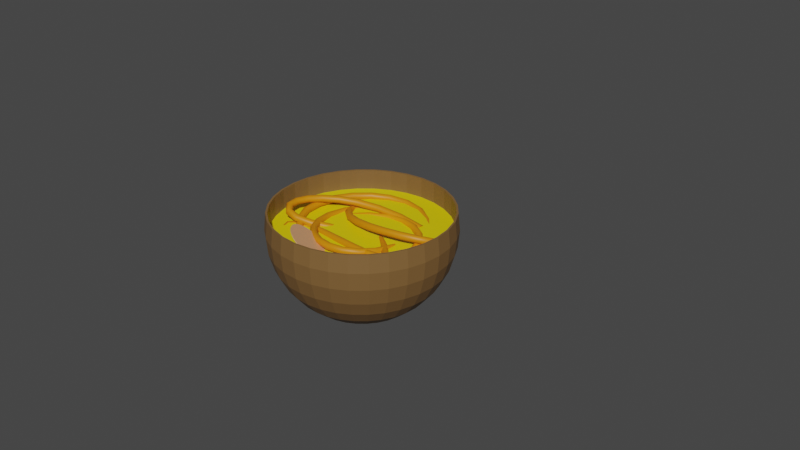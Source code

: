 # Source: ramen.blend  (saved by Blender 3.1.7; exported with 4.5.12 LTS)
import bpy
from mathutils import Matrix  # noqa: F401  (used for matrix-valued properties, if any)

bpy.ops.wm.read_factory_settings(use_empty=True)
scene = bpy.context.scene
scene.name = 'Scene'

# ---- collections
col_collection = bpy.data.collections.new('Collection'); scene.collection.children.link(col_collection)

# ---- materials (node trees are filled in below, after node groups)
mat_material_004 = bpy.data.materials.new('Material.004')
mat_material_004.use_transparent_shadow = False
mat_material_007 = bpy.data.materials.new('Material.007')
mat_material_007.use_transparent_shadow = False
mat_material_005 = bpy.data.materials.new('Material.005')
mat_material_005.use_transparent_shadow = False
mat_material_006 = bpy.data.materials.new('Material.006')
mat_material_006.use_transparent_shadow = False
mat_material_009 = bpy.data.materials.new('Material.009')
mat_material_009.use_transparent_shadow = False
mat_material_008 = bpy.data.materials.new('Material.008')
mat_material_008.use_transparent_shadow = False
mat_material_010 = bpy.data.materials.new('Material.010')
mat_material_010.use_transparent_shadow = False
mat_material_011 = bpy.data.materials.new('Material.011')
mat_material_011.use_transparent_shadow = False
mat_material_012 = bpy.data.materials.new('Material.012')
mat_material_012.use_transparent_shadow = False

# ---- material node trees
mat_material_004.use_nodes = True; mat_material_004.node_tree.nodes.clear()
_N = mat_material_004.node_tree.nodes; _L = mat_material_004.node_tree.links
n0 = _N.new('ShaderNodeBsdfPrincipled'); n0.name = 'Principled BSDF'; n0.location = (10, 300)
n0.distribution = 'GGX'
n0.subsurface_method = 'RANDOM_WALK_SKIN'
n0.inputs[0].default_value = (0.2106, 0.1118, 0.03577, 1.0)
n0.inputs[3].default_value = 1.45
n0.inputs[27].default_value = (0.0, 0.0, 0.0, 1.0)
n0.inputs[28].default_value = 1.0
n1 = _N.new('ShaderNodeOutputMaterial'); n1.name = 'Material Output'; n1.location = (300, 300)
_L.new(n0.outputs[0], n1.inputs[0])
n1.is_active_output = True
mat_material_007.use_nodes = True; mat_material_007.node_tree.nodes.clear()
_N = mat_material_007.node_tree.nodes; _L = mat_material_007.node_tree.links
n0 = _N.new('ShaderNodeBsdfPrincipled'); n0.name = 'Principled BSDF'; n0.location = (10, 300)
n0.distribution = 'GGX'
n0.subsurface_method = 'RANDOM_WALK_SKIN'
n0.inputs[0].default_value = (0.8, 0.6354, 0.0, 1.0)
n0.inputs[3].default_value = 1.45
n0.inputs[27].default_value = (0.0, 0.0, 0.0, 1.0)
n0.inputs[28].default_value = 1.0
n1 = _N.new('ShaderNodeOutputMaterial'); n1.name = 'Material Output'; n1.location = (300, 300)
_L.new(n0.outputs[0], n1.inputs[0])
n1.is_active_output = True
mat_material_005.use_nodes = True; mat_material_005.node_tree.nodes.clear()
_N = mat_material_005.node_tree.nodes; _L = mat_material_005.node_tree.links
n0 = _N.new('ShaderNodeBsdfPrincipled'); n0.name = 'Principled BSDF'; n0.location = (10, 300)
n0.distribution = 'GGX'
n0.subsurface_method = 'RANDOM_WALK_SKIN'
n0.inputs[0].default_value = (0.6825, 0.2293, 0.0, 1.0)
n0.inputs[3].default_value = 1.45
n0.inputs[27].default_value = (0.0, 0.0, 0.0, 1.0)
n0.inputs[28].default_value = 1.0
n1 = _N.new('ShaderNodeOutputMaterial'); n1.name = 'Material Output'; n1.location = (300, 300)
_L.new(n0.outputs[0], n1.inputs[0])
n1.is_active_output = True
mat_material_006.use_nodes = True; mat_material_006.node_tree.nodes.clear()
_N = mat_material_006.node_tree.nodes; _L = mat_material_006.node_tree.links
n0 = _N.new('ShaderNodeBsdfPrincipled'); n0.name = 'Principled BSDF'; n0.location = (10, 300)
n0.distribution = 'GGX'
n0.subsurface_method = 'RANDOM_WALK_SKIN'
n0.inputs[0].default_value = (0.6819, 0.2285, 0.0, 1.0)
n0.inputs[3].default_value = 1.45
n0.inputs[27].default_value = (0.0, 0.0, 0.0, 1.0)
n0.inputs[28].default_value = 1.0
n1 = _N.new('ShaderNodeOutputMaterial'); n1.name = 'Material Output'; n1.location = (300, 300)
_L.new(n0.outputs[0], n1.inputs[0])
n1.is_active_output = True
mat_material_009.use_nodes = True; mat_material_009.node_tree.nodes.clear()
_N = mat_material_009.node_tree.nodes; _L = mat_material_009.node_tree.links
n0 = _N.new('ShaderNodeBsdfPrincipled'); n0.name = 'Principled BSDF'; n0.location = (10, 300)
n0.distribution = 'GGX'
n0.subsurface_method = 'RANDOM_WALK_SKIN'
n0.inputs[0].default_value = (0.8, 0.2688, 0.0, 1.0)
n0.inputs[3].default_value = 1.45
n0.inputs[27].default_value = (0.0, 0.0, 0.0, 1.0)
n0.inputs[28].default_value = 1.0
n1 = _N.new('ShaderNodeOutputMaterial'); n1.name = 'Material Output'; n1.location = (300, 300)
_L.new(n0.outputs[0], n1.inputs[0])
n1.is_active_output = True
mat_material_008.use_nodes = True; mat_material_008.node_tree.nodes.clear()
_N = mat_material_008.node_tree.nodes; _L = mat_material_008.node_tree.links
n0 = _N.new('ShaderNodeBsdfPrincipled'); n0.name = 'Principled BSDF'; n0.location = (10, 300)
n0.distribution = 'GGX'
n0.subsurface_method = 'RANDOM_WALK_SKIN'
n0.inputs[0].default_value = (0.682, 0.2292, 0.0, 1.0)
n0.inputs[3].default_value = 1.45
n0.inputs[27].default_value = (0.0, 0.0, 0.0, 1.0)
n0.inputs[28].default_value = 1.0
n1 = _N.new('ShaderNodeOutputMaterial'); n1.name = 'Material Output'; n1.location = (300, 300)
_L.new(n0.outputs[0], n1.inputs[0])
n1.is_active_output = True
mat_material_010.use_nodes = True; mat_material_010.node_tree.nodes.clear()
_N = mat_material_010.node_tree.nodes; _L = mat_material_010.node_tree.links
n0 = _N.new('ShaderNodeBsdfPrincipled'); n0.name = 'Principled BSDF'; n0.location = (10, 300)
n0.distribution = 'GGX'
n0.subsurface_method = 'RANDOM_WALK_SKIN'
n0.inputs[0].default_value = (0.682, 0.2292, 0.0, 1.0)
n0.inputs[3].default_value = 1.45
n0.inputs[27].default_value = (0.0, 0.0, 0.0, 1.0)
n0.inputs[28].default_value = 1.0
n1 = _N.new('ShaderNodeOutputMaterial'); n1.name = 'Material Output'; n1.location = (300, 300)
_L.new(n0.outputs[0], n1.inputs[0])
n1.is_active_output = True
mat_material_011.use_nodes = True; mat_material_011.node_tree.nodes.clear()
_N = mat_material_011.node_tree.nodes; _L = mat_material_011.node_tree.links
n0 = _N.new('ShaderNodeBsdfPrincipled'); n0.name = 'Principled BSDF'; n0.location = (10, 300)
n0.distribution = 'GGX'
n0.subsurface_method = 'RANDOM_WALK_SKIN'
n0.inputs[0].default_value = (0.682, 0.2292, 0.0, 1.0)
n0.inputs[3].default_value = 1.45
n0.inputs[27].default_value = (0.0, 0.0, 0.0, 1.0)
n0.inputs[28].default_value = 1.0
n1 = _N.new('ShaderNodeOutputMaterial'); n1.name = 'Material Output'; n1.location = (300, 300)
_L.new(n0.outputs[0], n1.inputs[0])
n1.is_active_output = True
mat_material_012.use_nodes = True; mat_material_012.node_tree.nodes.clear()
_N = mat_material_012.node_tree.nodes; _L = mat_material_012.node_tree.links
n0 = _N.new('ShaderNodeBsdfPrincipled'); n0.name = 'Principled BSDF'; n0.location = (10, 300)
n0.distribution = 'GGX'
n0.subsurface_method = 'RANDOM_WALK_SKIN'
n0.inputs[0].default_value = (0.8, 0.3955, 0.1986, 1.0)
n0.inputs[3].default_value = 1.45
n0.inputs[27].default_value = (0.0, 0.0, 0.0, 1.0)
n0.inputs[28].default_value = 1.0
n1 = _N.new('ShaderNodeOutputMaterial'); n1.name = 'Material Output'; n1.location = (300, 300)
_L.new(n0.outputs[0], n1.inputs[0])
n1.is_active_output = True

# ---- world
world_world = bpy.data.worlds.new('World'); scene.world = world_world
world_world.use_nodes = True; world_world.node_tree.nodes.clear()
_N = world_world.node_tree.nodes; _L = world_world.node_tree.links
n0 = _N.new('ShaderNodeOutputWorld'); n0.name = 'World Output'; n0.location = (300, 300)
n1 = _N.new('ShaderNodeBackground'); n1.name = 'Background'; n1.location = (10, 300)
n1.inputs[0].default_value = (0.05088, 0.05088, 0.05088, 1.0)
_L.new(n1.outputs[0], n0.inputs[0])
n0.is_active_output = True
world_world.color = (0.05088, 0.05088, 0.05088)
world_world.use_sun_shadow = False
world_world.sun_shadow_jitter_overblur = 0.0

# ---- meshes
me_sphere_002 = bpy.data.meshes.new('Sphere.002')
me_sphere_002.from_pydata([(1.388e-08, 0.9702, 0.1951), (-1.272e-08, 0.8403, -0.5614), (-1.186e-08, 0.7146, -0.7146), (-1.09e-08, 0.5615, -0.8402), (0.1893, 0.9516, 0.1951), (0.1972, 0.9912, -4.789e-08), (0.1934, 0.9721, -0.1971), (0.1821, 0.9157, -0.3867), (0.1639, 0.8241, -0.5614), (0.1394, 0.7009, -0.7146), (0.1095, 0.5507, -0.8402), (0.07546, 0.3794, -0.9336), (0.03866, 0.1944, -0.9909), (0.3713, 0.8963, 0.1951), (0.3867, 0.9337, -4.399e-08), (0.3793, 0.9157, -0.1971), (0.3573, 0.8626, -0.3867), (0.3216, 0.7763, -0.5614), (0.2735, 0.6602, -0.7146), (0.2149, 0.5188, -0.8402), (0.148, 0.3573, -0.9336), (0.07583, 0.1831, -0.9909), (0.539, 0.8067, 0.1951), (0.5615, 0.8403, -4.404e-08), (0.5507, 0.8241, -0.1971), (0.5187, 0.7763, -0.3867), (0.4668, 0.6987, -0.5614), (0.397, 0.5942, -0.7146), (0.312, 0.4669, -0.8402), (0.2149, 0.3216, -0.9336), (0.1101, 0.1648, -0.9909), (0.686, 0.686, 0.1951), (0.7146, 0.7146, -4.402e-08), (0.7009, 0.7009, -0.1971), (0.6602, 0.6602, -0.3867), (0.5942, 0.5942, -0.5614), (0.5053, 0.5053, -0.7146), (0.397, 0.397, -0.8402), (0.2735, 0.2735, -0.9336), (0.1401, 0.1401, -0.9909), (0.8067, 0.539, 0.1951), (0.8403, 0.5615, -4.404e-08), (0.8241, 0.5507, -0.1971), (0.7763, 0.5187, -0.3867), (0.6987, 0.4668, -0.5614), (0.5942, 0.397, -0.7146), (0.4669, 0.312, -0.8402), (0.3216, 0.2149, -0.9336), (0.1648, 0.1101, -0.9909), (0.8963, 0.3713, 0.1951), (0.9337, 0.3867, -4.404e-08), (0.9157, 0.3793, -0.1971), (0.8626, 0.3573, -0.3867), (0.7763, 0.3216, -0.5614), (0.6602, 0.2735, -0.7146), (0.5188, 0.2149, -0.8402), (0.3573, 0.148, -0.9336), (0.1831, 0.07583, -0.9909), (0.9516, 0.1893, 0.1951), (0.9912, 0.1972, -4.399e-08), (0.9721, 0.1934, -0.1971), (0.9157, 0.1821, -0.3867), (0.8241, 0.1639, -0.5614), (0.7009, 0.1394, -0.7146), (0.5507, 0.1095, -0.8402), (0.3794, 0.07546, -0.9336), (0.1944, 0.03866, -0.9909), (0.9702, -8.947e-08, 0.1951), (1.011, -1.691e-07, -4.402e-08), (0.9912, -9.336e-08, -0.1971), (0.9337, -1.524e-07, -0.3867), (0.8403, -1.076e-07, -0.5614), (0.7146, -4.789e-08, -0.7146), (0.5615, -1.148e-07, -0.8402), (0.3868, -9.897e-08, -0.9336), (0.1982, -7.614e-08, -0.9909), (0.9516, -0.1893, 0.1951), (0.9912, -0.1972, -4.399e-08), (0.9721, -0.1934, -0.1971), (0.9157, -0.1822, -0.3867), (0.8241, -0.1639, -0.5614), (0.7009, -0.1394, -0.7146), (0.5507, -0.1095, -0.8402), (0.3794, -0.07546, -0.9336), (0.1944, -0.03866, -0.9909), (0.8963, -0.3713, 0.1951), (0.9337, -0.3867, -4.399e-08), (0.9157, -0.3793, -0.1971), (0.8626, -0.3573, -0.3867), (0.7763, -0.3216, -0.5614), (0.6602, -0.2735, -0.7146), (0.5188, -0.2149, -0.8402), (0.3573, -0.148, -0.9336), (0.1831, -0.07583, -0.9909), (0.8067, -0.539, 0.1951), (0.8403, -0.5615, -4.402e-08), (0.8241, -0.5507, -0.1971), (0.7763, -0.5187, -0.3867), (0.6987, -0.4668, -0.5614), (0.5942, -0.397, -0.7146), (0.4669, -0.312, -0.8402), (0.3216, -0.2149, -0.9336), (0.1648, -0.1101, -0.9909), (0.686, -0.686, 0.1951), (0.7146, -0.7146, -4.404e-08), (0.7009, -0.7009, -0.1971), (0.6602, -0.6602, -0.3867), (0.5942, -0.5942, -0.5614), (0.5053, -0.5053, -0.7146), (0.397, -0.397, -0.8402), (0.2735, -0.2735, -0.9336), (0.1401, -0.1401, -0.9909), (0.539, -0.8067, 0.1951), (0.5615, -0.8403, -4.407e-08), (0.5507, -0.8241, -0.1971), (0.5187, -0.7763, -0.3867), (0.4668, -0.6987, -0.5614), (0.397, -0.5942, -0.7146), (0.312, -0.4669, -0.8402), (0.2149, -0.3216, -0.9336), (0.1101, -0.1648, -0.9909), (0.3713, -0.8963, 0.1951), (0.3867, -0.9337, -4.404e-08), (0.3793, -0.9157, -0.1971), (0.3573, -0.8626, -0.3867), (0.3216, -0.7763, -0.5614), (0.2735, -0.6602, -0.7146), (0.2149, -0.5188, -0.8402), (0.148, -0.3573, -0.9336), (0.07583, -0.1831, -0.9909), (0.1893, -0.9516, 0.1951), (0.1972, -0.9912, -4.402e-08), (0.1934, -0.9721, -0.1971), (0.1821, -0.9157, -0.3867), (0.1639, -0.8241, -0.5614), (0.1394, -0.7009, -0.7146), (0.1095, -0.5507, -0.8402), (0.07546, -0.3794, -0.9336), (0.03866, -0.1944, -0.9909), (-7.079e-08, -0.9702, 0.1951), (-2.7e-07, -1.011, -4.402e-08), (-7.442e-08, -0.9912, -0.1971), (-1.189e-07, -0.9337, -0.3867), (-4.428e-08, -0.8403, -0.5614), (4.544e-08, -0.7146, -0.7146), (-6.664e-08, -0.5615, -0.8402), (1.212e-09, -0.3868, -0.9336), (-2.069e-09, -0.1982, -0.9909), (-0.1893, -0.9516, 0.1951), (-0.1972, -0.9912, -4.402e-08), (-0.1934, -0.9721, -0.1971), (-0.1821, -0.9157, -0.3867), (-0.1639, -0.8241, -0.5614), (-0.1394, -0.7009, -0.7146), (-0.1095, -0.5507, -0.8402), (-0.07546, -0.3794, -0.9336), (-0.03866, -0.1944, -0.9909), (-0.3713, -0.8963, 0.1951), (-0.3867, -0.9337, -4.399e-08), (-0.3793, -0.9157, -0.1971), (-0.3573, -0.8626, -0.3867), (-0.3216, -0.7763, -0.5614), (-0.2735, -0.6602, -0.7146), (-0.2149, -0.5188, -0.8402), (-0.148, -0.3573, -0.9336), (-0.07583, -0.1831, -0.9909), (-0.539, -0.8067, 0.1951), (-0.5615, -0.8403, -4.404e-08), (-0.5507, -0.8241, -0.1971), (-0.5187, -0.7763, -0.3867), (-0.4668, -0.6987, -0.5614), (-0.397, -0.5942, -0.7146), (-0.312, -0.4669, -0.8402), (-0.2149, -0.3216, -0.9336), (-0.1101, -0.1648, -0.9909), (-0.686, -0.686, 0.1951), (-0.7146, -0.7146, -4.399e-08), (-0.7009, -0.7009, -0.1971), (-0.6602, -0.6602, -0.3867), (-0.5942, -0.5942, -0.5614), (-0.5053, -0.5053, -0.7146), (-0.397, -0.397, -0.8402), (-0.2735, -0.2735, -0.9336), (-0.1401, -0.1401, -0.9909), (-0.8067, -0.539, 0.1951), (-0.8403, -0.5615, -4.399e-08), (-0.8241, -0.5507, -0.1971), (-0.7763, -0.5187, -0.3867), (-0.6987, -0.4668, -0.5614), (-0.5942, -0.397, -0.7146), (-0.4669, -0.312, -0.8402), (-0.3216, -0.2149, -0.9336), (-0.1648, -0.1101, -0.9909), (-0.8963, -0.3713, 0.1951), (-0.9337, -0.3867, -4.402e-08), (-0.9157, -0.3793, -0.1971), (-0.8626, -0.3573, -0.3867), (-0.7763, -0.3216, -0.5614), (-0.6602, -0.2735, -0.7146), (-0.5188, -0.2149, -0.8402), (-0.3573, -0.148, -0.9336), (-0.1831, -0.07583, -0.9909), (-0.9516, -0.1893, 0.1951), (-0.9912, -0.1972, -4.407e-08), (-0.9721, -0.1934, -0.1971), (-0.9157, -0.1821, -0.3867), (-0.8241, -0.1639, -0.5614), (-0.7009, -0.1394, -0.7146), (-0.5507, -0.1095, -0.8402), (-0.3794, -0.07546, -0.9336), (-0.1944, -0.03866, -0.9909), (-0.9702, 7.121e-08, 0.1951), (-1.011, 3.901e-07, -4.404e-08), (-0.9912, 7.466e-08, -0.1971), (-0.9337, 1.195e-07, -0.3867), (-0.8403, -2.994e-08, -0.5614), (-0.7146, -8.961e-08, -0.7146), (-0.5615, 7.622e-09, -0.8402), (-0.3868, -5.999e-08, -0.9336), (-0.1982, -6.78e-08, -0.9909), (-0.9516, 0.1893, 0.1951), (-0.9912, 0.1972, -4.407e-08), (-0.9721, 0.1934, -0.1971), (-0.9157, 0.1821, -0.3867), (-0.8241, 0.1639, -0.5614), (-0.7009, 0.1394, -0.7146), (-0.5507, 0.1095, -0.8402), (-0.3794, 0.07546, -0.9336), (-0.1944, 0.03866, -0.9909), (-0.8963, 0.3713, 0.1951), (-0.9337, 0.3867, -4.402e-08), (-0.9157, 0.3793, -0.1971), (-0.8626, 0.3573, -0.3867), (-0.7763, 0.3216, -0.5614), (-0.6602, 0.2735, -0.7146), (-0.5188, 0.2149, -0.8402), (-0.3573, 0.148, -0.9336), (-0.1831, 0.07583, -0.9909), (-0.8067, 0.539, 0.1951), (-0.8403, 0.5615, -4.402e-08), (-0.8241, 0.5507, -0.1971), (-0.7763, 0.5187, -0.3867), (-0.6987, 0.4668, -0.5614), (-0.5942, 0.397, -0.7146), (-0.4669, 0.312, -0.8402), (-0.3216, 0.2149, -0.9336), (-0.1648, 0.1101, -0.9909), (-0.686, 0.686, 0.1951), (-0.7146, 0.7146, -4.402e-08), (-0.7009, 0.7009, -0.1971), (-0.6602, 0.6602, -0.3867), (-0.5942, 0.5942, -0.5614), (-0.5053, 0.5053, -0.7146), (-0.397, 0.397, -0.8402), (-0.2735, 0.2735, -0.9336), (-0.1401, 0.1401, -0.9909), (-0.539, 0.8067, 0.1951), (-0.5615, 0.8403, -4.399e-08), (-0.5507, 0.8241, -0.1971), (-0.5187, 0.7763, -0.3867), (-0.4668, 0.6987, -0.5614), (-0.397, 0.5942, -0.7146), (-0.312, 0.4669, -0.8402), (-0.2149, 0.3216, -0.9336), (-0.1101, 0.1648, -0.9909), (-0.3713, 0.8963, 0.1951), (-0.3867, 0.9337, -4.399e-08), (-0.3793, 0.9157, -0.1971), (-0.3573, 0.8626, -0.3867), (-0.3216, 0.7763, -0.5614), (-0.2735, 0.6602, -0.7146), (-0.2149, 0.5188, -0.8402), (-0.148, 0.3573, -0.9336), (-0.07583, 0.1831, -0.9909), (-0.1893, 0.9516, 0.1951), (-0.1972, 0.9912, -4.81e-08), (-0.1934, 0.9721, -0.1971), (-0.1821, 0.9157, -0.3867), (-0.1639, 0.8241, -0.5614), (-0.1394, 0.7009, -0.7146), (-0.1095, 0.5507, -0.8402), (-0.07546, 0.3794, -0.9336), (-0.03866, 0.1944, -0.9909), (5.193e-07, 1.011, -5.195e-08), (2.098e-07, 0.9912, -0.1971), (1.85e-07, 0.9337, -0.3867), (6.036e-08, 0.3868, -0.9336), (2.111e-08, 0.1982, -0.9909), (0.1934, 0.9723, 0.1961), (-2.302e-08, 0.9913, 0.1961), (0.3794, 0.9159, 0.1961), (0.5507, 0.8243, 0.1961), (0.701, 0.701, 0.1961), (0.8243, 0.5507, 0.1961), (0.9159, 0.3794, 0.1961), (0.9723, 0.1934, 0.1961), (0.9913, -9.42e-08, 0.1961), (0.9723, -0.1934, 0.1961), (0.9159, -0.3794, 0.1961), (0.8243, -0.5507, 0.1961), (0.701, -0.701, 0.1961), (0.5507, -0.8243, 0.1961), (0.3794, -0.9159, 0.1961), (0.1934, -0.9723, 0.1961), (-7.501e-08, -0.9913, 0.1961), (-0.1934, -0.9723, 0.1961), (-0.3794, -0.9159, 0.1961), (-0.5507, -0.8243, 0.1961), (-0.701, -0.701, 0.1961), (-0.8243, -0.5507, 0.1961), (-0.9159, -0.3794, 0.1961), (-0.9723, -0.1934, 0.1961), (-0.9913, 7.498e-08, 0.1961), (-0.9723, 0.1934, 0.1961), (-0.9159, 0.3794, 0.1961), (-0.8243, 0.5507, 0.1961), (-0.701, 0.701, 0.1961), (-0.5507, 0.8243, 0.1961), (-0.3794, 0.9159, 0.1961), (-0.1934, 0.9723, 0.1961), (0.1913, 0.9619, 0.1951), (0.0, 0.9808, 0.1951), (0.3753, 0.9061, 0.1951), (0.5449, 0.8155, 0.1951), (0.6935, 0.6935, 0.1951), (0.8155, 0.5449, 0.1951), (0.9061, 0.3753, 0.1951), (0.9619, 0.1913, 0.1951), (0.9808, -9.109e-08, 0.1951), (0.9619, -0.1913, 0.1951), (0.9061, -0.3753, 0.1951), (0.8155, -0.5449, 0.1951), (0.6935, -0.6935, 0.1951), (0.5449, -0.8155, 0.1951), (0.3753, -0.9061, 0.1951), (0.1913, -0.9619, 0.1951), (-7.235e-08, -0.9808, 0.1951), (-0.1913, -0.9619, 0.1951), (-0.3753, -0.9061, 0.1951), (-0.5449, -0.8155, 0.1951), (-0.6935, -0.6935, 0.1951), (-0.8155, -0.5449, 0.1951), (-0.9061, -0.3753, 0.1951), (-0.9619, -0.1913, 0.1951), (-0.9808, 7.283e-08, 0.1951), (-0.9619, 0.1913, 0.1951), (-0.9061, 0.3753, 0.1951), (-0.8155, 0.5449, 0.1951), (-0.6935, 0.6935, 0.1951), (-0.5449, 0.8155, 0.1951), (-0.3753, 0.9061, 0.1951), (-0.1913, 0.9619, 0.1951), (0.1893, 0.9516, -0.05017), (1.507e-08, 0.9702, -0.05017), (0.3713, 0.8963, -0.05017), (0.539, 0.8067, -0.05017), (0.686, 0.686, -0.05017), (0.8067, 0.539, -0.05017), (0.8963, 0.3713, -0.05017), (0.9516, 0.1893, -0.05017), (0.9702, -8.942e-08, -0.05017), (0.9516, -0.1893, -0.05017), (0.8963, -0.3713, -0.05017), (0.8067, -0.539, -0.05017), (0.686, -0.686, -0.05017), (0.539, -0.8067, -0.05017), (0.3713, -0.8963, -0.05017), (0.1893, -0.9516, -0.05017), (-6.954e-08, -0.9702, -0.05017), (-0.1893, -0.9516, -0.05017), (-0.3713, -0.8963, -0.05017), (-0.539, -0.8067, -0.05017), (-0.686, -0.686, -0.05017), (-0.8067, -0.539, -0.05017), (-0.8963, -0.3713, -0.05017), (-0.9516, -0.1893, -0.05017), (-0.9702, 7.119e-08, -0.05017), (-0.9516, 0.1893, -0.05017), (-0.8963, 0.3713, -0.05017), (-0.8067, 0.539, -0.05017), (-0.686, 0.686, -0.05017), (-0.539, 0.8067, -0.05017), (-0.3713, 0.8963, -0.05017), (-0.1893, 0.9516, -0.05017), (0.1893, 0.9516, -0.0738), (1.513e-08, 0.9702, -0.0738), (0.3713, 0.8963, -0.0738), (0.539, 0.8067, -0.0738), (0.686, 0.686, -0.0738), (0.8067, 0.539, -0.0738), (0.8963, 0.3713, -0.0738), (0.9516, 0.1893, -0.0738), (0.9702, -8.942e-08, -0.0738), (0.9516, -0.1893, -0.0738), (0.8963, -0.3713, -0.0738), (0.8067, -0.539, -0.0738), (0.686, -0.686, -0.0738), (0.539, -0.8067, -0.0738), (0.3713, -0.8963, -0.0738), (0.1893, -0.9516, -0.0738), (-6.946e-08, -0.9702, -0.0738), (-0.1893, -0.9516, -0.0738), (-0.3713, -0.8963, -0.0738), (-0.539, -0.8067, -0.0738), (-0.686, -0.686, -0.0738), (-0.8067, -0.539, -0.0738), (-0.8963, -0.3713, -0.0738), (-0.9516, -0.1893, -0.0738), (-0.9702, 7.119e-08, -0.0738), (-0.9516, 0.1893, -0.0738), (-0.8963, 0.3713, -0.0738), (-0.8067, 0.539, -0.0738), (-0.686, 0.686, -0.0738), (-0.539, 0.8067, -0.0738), (-0.3713, 0.8963, -0.0738), (-0.1893, 0.9516, -0.0738), (0.06396, 0.1544, -1.056), (0.03261, 0.1639, -1.056), (0.09286, 0.139, -1.056), (0.1182, 0.1182, -1.056), (0.139, 0.09286, -1.056), (0.1544, 0.06396, -1.056), (0.1639, 0.03261, -1.056), (0.1671, -7.634e-08, -1.056), (0.1639, -0.03261, -1.056), (0.1544, -0.06396, -1.056), (0.139, -0.09286, -1.056), (0.1182, -0.1182, -1.056), (0.09286, -0.139, -1.056), (0.06396, -0.1544, -1.056), (0.03261, -0.1639, -1.056), (1.925e-09, -0.1671, -1.056), (-0.03261, -0.1639, -1.056), (-0.06396, -0.1544, -1.056), (-0.09286, -0.139, -1.056), (-0.1182, -0.1182, -1.056), (-0.139, -0.09286, -1.056), (-0.1544, -0.06396, -1.056), (-0.1639, -0.03261, -1.056), (-0.1671, -7.444e-08, -1.056), (-0.1639, 0.03261, -1.056), (-0.1544, 0.06396, -1.056), (-0.139, 0.09286, -1.056), (-0.1182, 0.1182, -1.056), (-0.09286, 0.139, -1.056), (-0.06396, 0.1544, -1.056), (-0.03261, 0.1639, -1.056), (9.425e-08, 0.1671, -1.056), (0.1893, 0.9516, -0.02801), (6.465e-08, 0.9702, -0.02801), (0.3713, 0.8963, -0.02801), (0.539, 0.8067, -0.02801), (0.686, 0.686, -0.02801), (0.8067, 0.539, -0.02801), (0.8963, 0.3713, -0.02801), (0.9516, 0.1893, -0.02801), (0.9702, -5.984e-08, -0.02801), (0.9516, -0.1893, -0.02801), (0.8963, -0.3713, -0.02801), (0.8067, -0.539, -0.02801), (0.686, -0.686, -0.02801), (0.539, -0.8067, -0.02801), (0.3713, -0.8963, -0.02801), (0.1893, -0.9516, -0.02801), (-1.996e-08, -0.9702, -0.02801), (-0.1893, -0.9516, -0.02801), (-0.3713, -0.8963, -0.02801), (-0.539, -0.8067, -0.02801), (-0.686, -0.686, -0.02801), (-0.8067, -0.539, -0.02801), (-0.8963, -0.3713, -0.02801), (-0.9516, -0.1893, -0.02801), (-0.9702, 1.008e-07, -0.02801), (-0.9516, 0.1893, -0.02801), (-0.8963, 0.3713, -0.02801), (-0.8067, 0.539, -0.02801), (-0.686, 0.686, -0.02801), (-0.539, 0.8067, -0.02801), (-0.3713, 0.8963, -0.02801), (-0.1893, 0.9516, -0.02801), (0.07466, 0.1802, -1.056), (0.03806, 0.1913, -1.056), (0.1084, 0.1622, -1.056), (0.1379, 0.1379, -1.056), (0.1622, 0.1084, -1.056), (0.1802, 0.07466, -1.056), (0.1913, 0.03806, -1.056), (0.1951, -7.619e-08, -1.056), (0.1913, -0.03806, -1.056), (0.1802, -0.07466, -1.056), (0.1622, -0.1084, -1.056), (0.1379, -0.1379, -1.056), (0.1084, -0.1622, -1.056), (0.07466, -0.1802, -1.056), (0.03806, -0.1913, -1.056), (1.358e-09, -0.1951, -1.056), (-0.03806, -0.1913, -1.056), (-0.07466, -0.1802, -1.056), (-0.1084, -0.1622, -1.056), (-0.1379, -0.1379, -1.056), (-0.1622, -0.1084, -1.056), (-0.1802, -0.07466, -1.056), (-0.1913, -0.03806, -1.056), (-0.1951, -6.874e-08, -1.056), (-0.1913, 0.03806, -1.056), (-0.1802, 0.07466, -1.056), (-0.1622, 0.1084, -1.056), (-0.1379, 0.1379, -1.056), (-0.1084, 0.1622, -1.056), (-0.07466, 0.1802, -1.056), (-0.03806, 0.1913, -1.056), (3.116e-08, 0.1951, -1.056), (0.07466, 0.1802, -1.056), (0.03806, 0.1913, -1.056), (0.1084, 0.1622, -1.056), (0.1379, 0.1379, -1.056), (0.1622, 0.1084, -1.056), (0.1802, 0.07466, -1.056), (0.1913, 0.03806, -1.056), (0.1951, -7.619e-08, -1.056), (0.1913, -0.03806, -1.056), (0.1802, -0.07466, -1.056), (0.1622, -0.1084, -1.056), (0.1379, -0.1379, -1.056), (0.1084, -0.1622, -1.056), (0.07466, -0.1802, -1.056), (0.03806, -0.1913, -1.056), (1.358e-09, -0.1951, -1.056), (-0.03806, -0.1913, -1.056), (-0.07466, -0.1802, -1.056), (-0.1084, -0.1622, -1.056), (-0.1379, -0.1379, -1.056), (-0.1622, -0.1084, -1.056), (-0.1802, -0.07466, -1.056), (-0.1913, -0.03806, -1.056), (-0.1951, -6.874e-08, -1.056), (-0.1913, 0.03806, -1.056), (-0.1802, 0.07466, -1.056), (-0.1622, 0.1084, -1.056), (-0.1379, 0.1379, -1.056), (-0.1084, 0.1622, -1.056), (-0.07466, 0.1802, -1.056), (-0.03806, 0.1913, -1.056), (3.116e-08, 0.1951, -1.056), (0.06396, 0.1544, -0.974), (0.03261, 0.1639, -0.974), (0.09286, 0.139, -0.974), (0.1182, 0.1182, -0.974), (0.139, 0.09286, -0.974), (0.1544, 0.06396, -0.974), (0.1639, 0.03261, -0.974), (0.1671, -7.634e-08, -0.974), (0.1639, -0.03261, -0.974), (0.1544, -0.06396, -0.974), (0.139, -0.09286, -0.974), (0.1182, -0.1182, -0.974), (0.09286, -0.139, -0.974), (0.06396, -0.1544, -0.974), (0.03261, -0.1639, -0.974), (1.323e-08, -0.1671, -0.974), (-0.03261, -0.1639, -0.974), (-0.06396, -0.1544, -0.974), (-0.09286, -0.139, -0.974), (-0.1182, -0.1182, -0.974), (-0.139, -0.09286, -0.974), (-0.1544, -0.06396, -0.974), (-0.1639, -0.03261, -0.974), (-0.1671, -7.444e-08, -0.974), (-0.1639, 0.03261, -0.974), (-0.1544, 0.06396, -0.974), (-0.139, 0.09286, -0.974), (-0.1182, 0.1182, -0.974), (-0.09286, 0.139, -0.974), (-0.06396, 0.1544, -0.974), (-0.03261, 0.1639, -0.974), (1.057e-07, 0.1671, -0.974)], [], [(286, 3, 10, 11), (287, 286, 11, 12), (283, 289, 288, 5), (284, 283, 5, 6), (285, 284, 6, 7), (1, 285, 7, 8), (2, 1, 8, 9), (3, 2, 9, 10), (10, 9, 18, 19), (11, 10, 19, 20), (12, 11, 20, 21), (5, 288, 290, 14), (6, 5, 14, 15), (7, 6, 15, 16), (8, 7, 16, 17), (9, 8, 17, 18), (15, 14, 23, 24), (16, 15, 24, 25), (17, 16, 25, 26), (18, 17, 26, 27), (19, 18, 27, 28), (20, 19, 28, 29), (21, 20, 29, 30), (14, 290, 291, 23), (28, 27, 36, 37), (29, 28, 37, 38), (30, 29, 38, 39), (23, 291, 292, 32), (24, 23, 32, 33), (25, 24, 33, 34), (26, 25, 34, 35), (27, 26, 35, 36), (34, 33, 42, 43), (35, 34, 43, 44), (36, 35, 44, 45), (37, 36, 45, 46), (38, 37, 46, 47), (39, 38, 47, 48), (32, 292, 293, 41), (33, 32, 41, 42), (47, 46, 55, 56), (48, 47, 56, 57), (41, 293, 294, 50), (42, 41, 50, 51), (43, 42, 51, 52), (44, 43, 52, 53), (45, 44, 53, 54), (46, 45, 54, 55), (53, 52, 61, 62), (54, 53, 62, 63), (55, 54, 63, 64), (56, 55, 64, 65), (57, 56, 65, 66), (50, 294, 295, 59), (51, 50, 59, 60), (52, 51, 60, 61), (66, 65, 74, 75), (59, 295, 296, 68), (60, 59, 68, 69), (61, 60, 69, 70), (62, 61, 70, 71), (63, 62, 71, 72), (64, 63, 72, 73), (65, 64, 73, 74), (71, 70, 79, 80), (72, 71, 80, 81), (73, 72, 81, 82), (74, 73, 82, 83), (75, 74, 83, 84), (68, 296, 297, 77), (69, 68, 77, 78), (70, 69, 78, 79), (84, 83, 92, 93), (77, 297, 298, 86), (78, 77, 86, 87), (79, 78, 87, 88), (80, 79, 88, 89), (81, 80, 89, 90), (82, 81, 90, 91), (83, 82, 91, 92), (90, 89, 98, 99), (91, 90, 99, 100), (92, 91, 100, 101), (93, 92, 101, 102), (86, 298, 299, 95), (87, 86, 95, 96), (88, 87, 96, 97), (89, 88, 97, 98), (95, 299, 300, 104), (96, 95, 104, 105), (97, 96, 105, 106), (98, 97, 106, 107), (99, 98, 107, 108), (100, 99, 108, 109), (101, 100, 109, 110), (102, 101, 110, 111), (108, 107, 116, 117), (109, 108, 117, 118), (110, 109, 118, 119), (111, 110, 119, 120), (104, 300, 301, 113), (105, 104, 113, 114), (106, 105, 114, 115), (107, 106, 115, 116), (114, 113, 122, 123), (115, 114, 123, 124), (116, 115, 124, 125), (117, 116, 125, 126), (118, 117, 126, 127), (119, 118, 127, 128), (120, 119, 128, 129), (113, 301, 302, 122), (127, 126, 135, 136), (128, 127, 136, 137), (129, 128, 137, 138), (122, 302, 303, 131), (123, 122, 131, 132), (124, 123, 132, 133), (125, 124, 133, 134), (126, 125, 134, 135), (133, 132, 141, 142), (134, 133, 142, 143), (135, 134, 143, 144), (136, 135, 144, 145), (137, 136, 145, 146), (138, 137, 146, 147), (131, 303, 304, 140), (132, 131, 140, 141), (146, 145, 154, 155), (147, 146, 155, 156), (140, 304, 305, 149), (141, 140, 149, 150), (142, 141, 150, 151), (143, 142, 151, 152), (144, 143, 152, 153), (145, 144, 153, 154), (151, 150, 159, 160), (152, 151, 160, 161), (153, 152, 161, 162), (154, 153, 162, 163), (155, 154, 163, 164), (156, 155, 164, 165), (149, 305, 306, 158), (150, 149, 158, 159), (164, 163, 172, 173), (165, 164, 173, 174), (158, 306, 307, 167), (159, 158, 167, 168), (160, 159, 168, 169), (161, 160, 169, 170), (162, 161, 170, 171), (163, 162, 171, 172), (170, 169, 178, 179), (171, 170, 179, 180), (172, 171, 180, 181), (173, 172, 181, 182), (174, 173, 182, 183), (167, 307, 308, 176), (168, 167, 176, 177), (169, 168, 177, 178), (183, 182, 191, 192), (176, 308, 309, 185), (177, 176, 185, 186), (178, 177, 186, 187), (179, 178, 187, 188), (180, 179, 188, 189), (181, 180, 189, 190), (182, 181, 190, 191), (188, 187, 196, 197), (189, 188, 197, 198), (190, 189, 198, 199), (191, 190, 199, 200), (192, 191, 200, 201), (185, 309, 310, 194), (186, 185, 194, 195), (187, 186, 195, 196), (201, 200, 209, 210), (194, 310, 311, 203), (195, 194, 203, 204), (196, 195, 204, 205), (197, 196, 205, 206), (198, 197, 206, 207), (199, 198, 207, 208), (200, 199, 208, 209), (207, 206, 215, 216), (208, 207, 216, 217), (209, 208, 217, 218), (210, 209, 218, 219), (203, 311, 312, 212), (204, 203, 212, 213), (205, 204, 213, 214), (206, 205, 214, 215), (213, 212, 221, 222), (214, 213, 222, 223), (215, 214, 223, 224), (216, 215, 224, 225), (217, 216, 225, 226), (218, 217, 226, 227), (219, 218, 227, 228), (212, 312, 313, 221), (226, 225, 234, 235), (227, 226, 235, 236), (228, 227, 236, 237), (221, 313, 314, 230), (222, 221, 230, 231), (223, 222, 231, 232), (224, 223, 232, 233), (225, 224, 233, 234), (231, 230, 239, 240), (232, 231, 240, 241), (233, 232, 241, 242), (234, 233, 242, 243), (235, 234, 243, 244), (236, 235, 244, 245), (237, 236, 245, 246), (230, 314, 315, 239), (244, 243, 252, 253), (245, 244, 253, 254), (246, 245, 254, 255), (239, 315, 316, 248), (240, 239, 248, 249), (241, 240, 249, 250), (242, 241, 250, 251), (243, 242, 251, 252), (250, 249, 258, 259), (251, 250, 259, 260), (252, 251, 260, 261), (253, 252, 261, 262), (254, 253, 262, 263), (255, 254, 263, 264), (248, 316, 317, 257), (249, 248, 257, 258), (263, 262, 271, 272), (264, 263, 272, 273), (257, 317, 318, 266), (258, 257, 266, 267), (259, 258, 267, 268), (260, 259, 268, 269), (261, 260, 269, 270), (262, 261, 270, 271), (268, 267, 276, 277), (269, 268, 277, 278), (270, 269, 278, 279), (271, 270, 279, 280), (272, 271, 280, 281), (256, 247, 380, 381), (273, 272, 281, 282), (266, 318, 319, 275), (267, 266, 275, 276), (281, 280, 3, 286), (282, 281, 286, 287), (275, 319, 289, 283), (276, 275, 283, 284), (277, 276, 284, 285), (278, 277, 285, 1), (279, 278, 1, 2), (280, 279, 2, 3), (321, 320, 288, 289), (320, 322, 290, 288), (322, 323, 291, 290), (323, 324, 292, 291), (324, 325, 293, 292), (325, 326, 294, 293), (326, 327, 295, 294), (327, 328, 296, 295), (328, 329, 297, 296), (329, 330, 298, 297), (330, 331, 299, 298), (331, 332, 300, 299), (332, 333, 301, 300), (333, 334, 302, 301), (334, 335, 303, 302), (335, 336, 304, 303), (336, 337, 305, 304), (337, 338, 306, 305), (338, 339, 307, 306), (339, 340, 308, 307), (340, 341, 309, 308), (341, 342, 310, 309), (342, 343, 311, 310), (343, 344, 312, 311), (344, 345, 313, 312), (345, 346, 314, 313), (346, 347, 315, 314), (347, 348, 316, 315), (348, 349, 317, 316), (349, 350, 318, 317), (350, 351, 319, 318), (351, 321, 289, 319), (0, 4, 320, 321), (4, 13, 322, 320), (13, 22, 323, 322), (22, 31, 324, 323), (31, 40, 325, 324), (40, 49, 326, 325), (49, 58, 327, 326), (58, 67, 328, 327), (67, 76, 329, 328), (76, 85, 330, 329), (85, 94, 331, 330), (94, 103, 332, 331), (103, 112, 333, 332), (112, 121, 334, 333), (121, 130, 335, 334), (130, 139, 336, 335), (139, 148, 337, 336), (148, 157, 338, 337), (157, 166, 339, 338), (166, 175, 340, 339), (175, 184, 341, 340), (184, 193, 342, 341), (193, 202, 343, 342), (202, 211, 344, 343), (211, 220, 345, 344), (220, 229, 346, 345), (229, 238, 347, 346), (238, 247, 348, 347), (247, 256, 349, 348), (256, 265, 350, 349), (265, 274, 351, 350), (274, 0, 321, 351), (353, 383, 415, 385), (139, 130, 367, 368), (22, 13, 354, 355), (265, 256, 381, 382), (148, 139, 368, 369), (31, 22, 355, 356), (274, 265, 382, 383), (157, 148, 369, 370), (40, 31, 356, 357), (0, 274, 383, 353), (166, 157, 370, 371), (49, 40, 357, 358), (175, 166, 371, 372), (58, 49, 358, 359), (184, 175, 372, 373), (67, 58, 359, 360), (193, 184, 373, 374), (76, 67, 360, 361), (202, 193, 374, 375), (85, 76, 361, 362), (211, 202, 375, 376), (94, 85, 362, 363), (220, 211, 376, 377), (103, 94, 363, 364), (229, 220, 377, 378), (112, 103, 364, 365), (238, 229, 378, 379), (121, 112, 365, 366), (4, 0, 353, 352), (247, 238, 379, 380), (130, 121, 366, 367), (13, 4, 352, 354), (398, 397, 461, 462), (371, 370, 402, 403), (358, 357, 389, 390), (372, 371, 403, 404), (359, 358, 390, 391), (373, 372, 404, 405), (360, 359, 391, 392), (374, 373, 405, 406), (361, 360, 392, 393), (375, 374, 406, 407), (362, 361, 393, 394), (376, 375, 407, 408), (363, 362, 394, 395), (377, 376, 408, 409), (364, 363, 395, 396), (378, 377, 409, 410), (365, 364, 396, 397), (379, 378, 410, 411), (366, 365, 397, 398), (352, 353, 385, 384), (380, 379, 411, 412), (367, 366, 398, 399), (354, 352, 384, 386), (381, 380, 412, 413), (368, 367, 399, 400), (355, 354, 386, 387), (382, 381, 413, 414), (369, 368, 400, 401), (356, 355, 387, 388), (383, 382, 414, 415), (370, 369, 401, 402), (357, 356, 388, 389), (147, 156, 496, 495), (436, 437, 565, 564), (246, 255, 507, 506), (210, 219, 503, 502), (174, 183, 499, 498), (138, 147, 495, 494), (48, 57, 485, 484), (12, 21, 480, 481), (273, 282, 510, 509), (237, 246, 506, 505), (111, 120, 492, 491), (75, 84, 488, 487), (39, 48, 484, 483), (287, 12, 481, 511), (201, 210, 502, 501), (66, 75, 487, 486), (264, 273, 509, 508), (228, 237, 505, 504), (282, 287, 511, 510), (255, 264, 508, 507), (165, 174, 498, 497), (129, 138, 494, 493), (93, 102, 490, 489), (57, 66, 486, 485), (192, 201, 501, 500), (156, 165, 497, 496), (102, 111, 491, 490), (30, 39, 483, 482), (21, 30, 482, 480), (84, 93, 489, 488), (219, 228, 504, 503), (183, 192, 500, 499), (120, 129, 493, 492), (479, 478, 477, 476, 475, 474, 473, 472, 471, 470, 469, 468, 467, 466, 465, 464, 463, 462, 461, 460, 459, 458, 457, 456, 455, 454, 453, 452, 451, 450, 448, 449), (384, 385, 449, 448), (412, 411, 475, 476), (399, 398, 462, 463), (386, 384, 448, 450), (413, 412, 476, 477), (400, 399, 463, 464), (387, 386, 450, 451), (414, 413, 477, 478), (401, 400, 464, 465), (388, 387, 451, 452), (415, 414, 478, 479), (402, 401, 465, 466), (389, 388, 452, 453), (385, 415, 479, 449), (403, 402, 466, 467), (390, 389, 453, 454), (404, 403, 467, 468), (391, 390, 454, 455), (405, 404, 468, 469), (392, 391, 455, 456), (406, 405, 469, 470), (393, 392, 456, 457), (407, 406, 470, 471), (394, 393, 457, 458), (408, 407, 471, 472), (395, 394, 458, 459), (409, 408, 472, 473), (396, 395, 459, 460), (410, 409, 473, 474), (397, 396, 460, 461), (411, 410, 474, 475), (512, 513, 481, 480), (514, 512, 480, 482), (515, 514, 482, 483), (516, 515, 483, 484), (517, 516, 484, 485), (518, 517, 485, 486), (519, 518, 486, 487), (520, 519, 487, 488), (521, 520, 488, 489), (522, 521, 489, 490), (523, 522, 490, 491), (524, 523, 491, 492), (525, 524, 492, 493), (526, 525, 493, 494), (527, 526, 494, 495), (528, 527, 495, 496), (529, 528, 496, 497), (530, 529, 497, 498), (531, 530, 498, 499), (532, 531, 499, 500), (533, 532, 500, 501), (534, 533, 501, 502), (535, 534, 502, 503), (536, 535, 503, 504), (537, 536, 504, 505), (538, 537, 505, 506), (539, 538, 506, 507), (540, 539, 507, 508), (541, 540, 508, 509), (542, 541, 509, 510), (543, 542, 510, 511), (513, 543, 511, 481), (416, 417, 513, 512), (418, 416, 512, 514), (419, 418, 514, 515), (420, 419, 515, 516), (421, 420, 516, 517), (422, 421, 517, 518), (423, 422, 518, 519), (424, 423, 519, 520), (425, 424, 520, 521), (426, 425, 521, 522), (427, 426, 522, 523), (428, 427, 523, 524), (429, 428, 524, 525), (430, 429, 525, 526), (431, 430, 526, 527), (432, 431, 527, 528), (433, 432, 528, 529), (434, 433, 529, 530), (435, 434, 530, 531), (436, 435, 531, 532), (437, 436, 532, 533), (438, 437, 533, 534), (439, 438, 534, 535), (440, 439, 535, 536), (441, 440, 536, 537), (442, 441, 537, 538), (443, 442, 538, 539), (444, 443, 539, 540), (445, 444, 540, 541), (446, 445, 541, 542), (447, 446, 542, 543), (417, 447, 543, 513), (575, 545, 544, 546, 547, 548, 549, 550, 551, 552, 553, 554, 555, 556, 557, 558, 559, 560, 561, 562, 563, 564, 565, 566, 567, 568, 569, 570, 571, 572, 573, 574), (423, 424, 552, 551), (437, 438, 566, 565), (424, 425, 553, 552), (438, 439, 567, 566), (425, 426, 554, 553), (439, 440, 568, 567), (426, 427, 555, 554), (440, 441, 569, 568), (427, 428, 556, 555), (441, 442, 570, 569), (428, 429, 557, 556), (442, 443, 571, 570), (429, 430, 558, 557), (417, 416, 544, 545), (443, 444, 572, 571), (430, 431, 559, 558), (416, 418, 546, 544), (444, 445, 573, 572), (431, 432, 560, 559), (418, 419, 547, 546), (445, 446, 574, 573), (432, 433, 561, 560), (419, 420, 548, 547), (446, 447, 575, 574), (433, 434, 562, 561), (420, 421, 549, 548), (447, 417, 545, 575), (434, 435, 563, 562), (421, 422, 550, 549), (435, 436, 564, 563), (422, 423, 551, 550)])
me_sphere_002.polygons.foreach_set('material_index', [0, 0, 0, 0, 0, 0, 0, 0, 0, 0, 0, 0, 0, 0, 0, 0, 0, 0, 0, 0, 0, 0, 0, 0, 0, 0, 0, 0, 0, 0, 0, 0, 0, 0, 0, 0, 0, 0, 0, 0, 0, 0, 0, 0, 0, 0, 0, 0, 0, 0, 0, 0, 0, 0, 0, 0, 0, 0, 0, 0, 0, 0, 0, 0, 0, 0, 0, 0, 0, 0, 0, 0, 0, 0, 0, 0, 0, 0, 0, 0, 0, 0, 0, 0, 0, 0, 0, 0, 0, 0, 0, 0, 0, 0, 0, 0, 0, 0, 0, 0, 0, 0, 0, 0, 0, 0, 0, 0, 0, 0, 0, 0, 0, 0, 0, 0, 0, 0, 0, 0, 0, 0, 0, 0, 0, 0, 0, 0, 0, 0, 0, 0, 0, 0, 0, 0, 0, 0, 0, 0, 0, 0, 0, 0, 0, 0, 0, 0, 0, 0, 0, 0, 0, 0, 0, 0, 0, 0, 0, 0, 0, 0, 0, 0, 0, 0, 0, 0, 0, 0, 0, 0, 0, 0, 0, 0, 0, 0, 0, 0, 0, 0, 0, 0, 0, 0, 0, 0, 0, 0, 0, 0, 0, 0, 0, 0, 0, 0, 0, 0, 0, 0, 0, 0, 0, 0, 0, 0, 0, 0, 0, 0, 0, 0, 0, 0, 0, 0, 0, 0, 0, 0, 0, 0, 0, 0, 0, 0, 0, 0, 0, 0, 0, 0, 0, 0, 0, 0, 0, 0, 0, 0, 0, 0, 0, 0, 0, 0, 0, 0, 0, 0, 0, 0, 0, 0, 0, 0, 0, 0, 0, 0, 0, 0, 0, 0, 0, 0, 0, 0, 0, 0, 0, 0, 0, 0, 0, 0, 0, 0, 0, 0, 0, 0, 0, 0, 0, 0, 0, 0, 0, 0, 0, 0, 0, 0, 0, 0, 0, 0, 0, 0, 0, 0, 0, 0, 0, 0, 0, 0, 0, 0, 0, 0, 0, 0, 0, 0, 0, 0, 0, 0, 0, 0, 0, 0, 0, 0, 0, 0, 0, 0, 0, 0, 0, 0, 0, 0, 0, 0, 0, 0, 0, 0, 0, 0, 0, 0, 0, 0, 0, 0, 0, 0, 0, 0, 0, 0, 0, 0, 0, 0, 0, 0, 0, 0, 0, 0, 0, 0, 0, 0, 0, 0, 0, 0, 0, 0, 0, 0, 0, 0, 0, 0, 0, 0, 0, 0, 0, 0, 0, 0, 0, 0, 0, 0, 0, 0, 0, 0, 0, 0, 0, 0, 0, 0, 0, 0, 0, 0, 0, 0, 0, 0, 0, 0, 0, 0, 1, 0, 0, 0, 0, 0, 0, 0, 0, 0, 0, 0, 0, 0, 0, 0, 0, 0, 0, 0, 0, 0, 0, 0, 0, 0, 0, 0, 0, 0, 0, 0, 0, 0, 0, 0, 0, 0, 0, 0, 0, 0, 0, 0, 0, 0, 0, 0, 0, 0, 0, 0, 0, 0, 0, 0, 0, 0, 0, 0, 0, 0, 0, 0, 0, 0, 0, 0, 0, 0, 0, 0, 0, 0, 0, 0, 0, 0, 0, 0, 0, 0, 0, 0, 0, 0, 0, 0, 0, 0, 0, 0, 0, 0, 0, 0, 0, 0, 0, 0, 0, 0, 0, 0, 0, 0, 0, 0, 0, 0, 0, 0, 0, 0, 0, 0, 0, 0, 0, 0, 0, 0, 0, 0, 0, 0, 0, 0])
_uv = me_sphere_002.uv_layers.new(name='UVMap')
_uv.uv.foreach_set('vector', [0.75, 0.125, 0.75, 0.1875, 0.7188, 0.1875, 0.7188, 0.125, 0.75, 0.0625, 0.75, 0.125, 0.7188, 0.125, 0.7188, 0.0625, 0.75, 0.5, 0.75, 0.5625, 0.7188, 0.5625, 0.7188, 0.5, 0.75, 0.4375, 0.75, 0.5, 0.7188, 0.5, 0.7188, 0.4375, 0.75, 0.375, 0.75, 0.4375, 0.7188, 0.4375, 0.7188, 0.375, 0.75, 0.3125, 0.75, 0.375, 0.7188, 0.375, 0.7188, 0.3125, 0.75, 0.25, 0.75, 0.3125, 0.7188, 0.3125, 0.7188, 0.25, 0.75, 0.1875, 0.75, 0.25, 0.7188, 0.25, 0.7188, 0.1875, 0.7188, 0.1875, 0.7188, 0.25, 0.6875, 0.25, 0.6875, 0.1875, 0.7188, 0.125, 0.7188, 0.1875, 0.6875, 0.1875, 0.6875, 0.125, 0.7188, 0.0625, 0.7188, 0.125, 0.6875, 0.125, 0.6875, 0.0625, 0.7188, 0.5, 0.7188, 0.5625, 0.6875, 0.5625, 0.6875, 0.5, 0.7188, 0.4375, 0.7188, 0.5, 0.6875, 0.5, 0.6875, 0.4375, 0.7188, 0.375, 0.7188, 0.4375, 0.6875, 0.4375, 0.6875, 0.375, 0.7188, 0.3125, 0.7188, 0.375, 0.6875, 0.375, 0.6875, 0.3125, 0.7188, 0.25, 0.7188, 0.3125, 0.6875, 0.3125, 0.6875, 0.25, 0.6875, 0.4375, 0.6875, 0.5, 0.6562, 0.5, 0.6562, 0.4375, 0.6875, 0.375, 0.6875, 0.4375, 0.6562, 0.4375, 0.6562, 0.375, 0.6875, 0.3125, 0.6875, 0.375, 0.6562, 0.375, 0.6562, 0.3125, 0.6875, 0.25, 0.6875, 0.3125, 0.6562, 0.3125, 0.6562, 0.25, 0.6875, 0.1875, 0.6875, 0.25, 0.6562, 0.25, 0.6562, 0.1875, 0.6875, 0.125, 0.6875, 0.1875, 0.6562, 0.1875, 0.6562, 0.125, 0.6875, 0.0625, 0.6875, 0.125, 0.6562, 0.125, 0.6562, 0.0625, 0.6875, 0.5, 0.6875, 0.5625, 0.6562, 0.5625, 0.6562, 0.5, 0.6562, 0.1875, 0.6562, 0.25, 0.625, 0.25, 0.625, 0.1875, 0.6562, 0.125, 0.6562, 0.1875, 0.625, 0.1875, 0.625, 0.125, 0.6562, 0.0625, 0.6562, 0.125, 0.625, 0.125, 0.625, 0.0625, 0.6562, 0.5, 0.6562, 0.5625, 0.625, 0.5625, 0.625, 0.5, 0.6562, 0.4375, 0.6562, 0.5, 0.625, 0.5, 0.625, 0.4375, 0.6562, 0.375, 0.6562, 0.4375, 0.625, 0.4375, 0.625, 0.375, 0.6562, 0.3125, 0.6562, 0.375, 0.625, 0.375, 0.625, 0.3125, 0.6562, 0.25, 0.6562, 0.3125, 0.625, 0.3125, 0.625, 0.25, 0.625, 0.375, 0.625, 0.4375, 0.5938, 0.4375, 0.5938, 0.375, 0.625, 0.3125, 0.625, 0.375, 0.5938, 0.375, 0.5938, 0.3125, 0.625, 0.25, 0.625, 0.3125, 0.5938, 0.3125, 0.5938, 0.25, 0.625, 0.1875, 0.625, 0.25, 0.5938, 0.25, 0.5938, 0.1875, 0.625, 0.125, 0.625, 0.1875, 0.5938, 0.1875, 0.5938, 0.125, 0.625, 0.0625, 0.625, 0.125, 0.5938, 0.125, 0.5937, 0.0625, 0.625, 0.5, 0.625, 0.5625, 0.5938, 0.5625, 0.5938, 0.5, 0.625, 0.4375, 0.625, 0.5, 0.5938, 0.5, 0.5938, 0.4375, 0.5938, 0.125, 0.5938, 0.1875, 0.5625, 0.1875, 0.5625, 0.125, 0.5937, 0.0625, 0.5938, 0.125, 0.5625, 0.125, 0.5625, 0.0625, 0.5938, 0.5, 0.5938, 0.5625, 0.5625, 0.5625, 0.5625, 0.5, 0.5938, 0.4375, 0.5938, 0.5, 0.5625, 0.5, 0.5625, 0.4375, 0.5938, 0.375, 0.5938, 0.4375, 0.5625, 0.4375, 0.5625, 0.375, 0.5938, 0.3125, 0.5938, 0.375, 0.5625, 0.375, 0.5625, 0.3125, 0.5938, 0.25, 0.5938, 0.3125, 0.5625, 0.3125, 0.5625, 0.25, 0.5938, 0.1875, 0.5938, 0.25, 0.5625, 0.25, 0.5625, 0.1875, 0.5625, 0.3125, 0.5625, 0.375, 0.5312, 0.375, 0.5312, 0.3125, 0.5625, 0.25, 0.5625, 0.3125, 0.5312, 0.3125, 0.5312, 0.25, 0.5625, 0.1875, 0.5625, 0.25, 0.5312, 0.25, 0.5312, 0.1875, 0.5625, 0.125, 0.5625, 0.1875, 0.5312, 0.1875, 0.5312, 0.125, 0.5625, 0.0625, 0.5625, 0.125, 0.5312, 0.125, 0.5312, 0.0625, 0.5625, 0.5, 0.5625, 0.5625, 0.5312, 0.5625, 0.5312, 0.5, 0.5625, 0.4375, 0.5625, 0.5, 0.5312, 0.5, 0.5312, 0.4375, 0.5625, 0.375, 0.5625, 0.4375, 0.5312, 0.4375, 0.5312, 0.375, 0.5312, 0.0625, 0.5312, 0.125, 0.5, 0.125, 0.5, 0.0625, 0.5312, 0.5, 0.5312, 0.5625, 0.5, 0.5625, 0.5, 0.5, 0.5312, 0.4375, 0.5312, 0.5, 0.5, 0.5, 0.5, 0.4375, 0.5312, 0.375, 0.5312, 0.4375, 0.5, 0.4375, 0.5, 0.375, 0.5312, 0.3125, 0.5312, 0.375, 0.5, 0.375, 0.5, 0.3125, 0.5312, 0.25, 0.5312, 0.3125, 0.5, 0.3125, 0.5, 0.25, 0.5312, 0.1875, 0.5312, 0.25, 0.5, 0.25, 0.5, 0.1875, 0.5312, 0.125, 0.5312, 0.1875, 0.5, 0.1875, 0.5, 0.125, 0.5, 0.3125, 0.5, 0.375, 0.4687, 0.375, 0.4687, 0.3125, 0.5, 0.25, 0.5, 0.3125, 0.4687, 0.3125, 0.4688, 0.25, 0.5, 0.1875, 0.5, 0.25, 0.4688, 0.25, 0.4687, 0.1875, 0.5, 0.125, 0.5, 0.1875, 0.4687, 0.1875, 0.4687, 0.125, 0.5, 0.0625, 0.5, 0.125, 0.4687, 0.125, 0.4687, 0.0625, 0.5, 0.5, 0.5, 0.5625, 0.4688, 0.5625, 0.4687, 0.5, 0.5, 0.4375, 0.5, 0.5, 0.4687, 0.5, 0.4688, 0.4375, 0.5, 0.375, 0.5, 0.4375, 0.4688, 0.4375, 0.4687, 0.375, 0.4687, 0.0625, 0.4687, 0.125, 0.4375, 0.125, 0.4375, 0.0625, 0.4687, 0.5, 0.4688, 0.5625, 0.4375, 0.5625, 0.4375, 0.5, 0.4688, 0.4375, 0.4687, 0.5, 0.4375, 0.5, 0.4375, 0.4375, 0.4687, 0.375, 0.4688, 0.4375, 0.4375, 0.4375, 0.4375, 0.375, 0.4687, 0.3125, 0.4687, 0.375, 0.4375, 0.375, 0.4375, 0.3125, 0.4688, 0.25, 0.4687, 0.3125, 0.4375, 0.3125, 0.4375, 0.25, 0.4687, 0.1875, 0.4688, 0.25, 0.4375, 0.25, 0.4375, 0.1875, 0.4687, 0.125, 0.4687, 0.1875, 0.4375, 0.1875, 0.4375, 0.125, 0.4375, 0.25, 0.4375, 0.3125, 0.4062, 0.3125, 0.4062, 0.25, 0.4375, 0.1875, 0.4375, 0.25, 0.4062, 0.25, 0.4062, 0.1875, 0.4375, 0.125, 0.4375, 0.1875, 0.4062, 0.1875, 0.4062, 0.125, 0.4375, 0.0625, 0.4375, 0.125, 0.4062, 0.125, 0.4062, 0.0625, 0.4375, 0.5, 0.4375, 0.5625, 0.4062, 0.5625, 0.4062, 0.5, 0.4375, 0.4375, 0.4375, 0.5, 0.4062, 0.5, 0.4062, 0.4375, 0.4375, 0.375, 0.4375, 0.4375, 0.4062, 0.4375, 0.4062, 0.375, 0.4375, 0.3125, 0.4375, 0.375, 0.4062, 0.375, 0.4062, 0.3125, 0.4062, 0.5, 0.4062, 0.5625, 0.375, 0.5625, 0.375, 0.5, 0.4062, 0.4375, 0.4062, 0.5, 0.375, 0.5, 0.375, 0.4375, 0.4062, 0.375, 0.4062, 0.4375, 0.375, 0.4375, 0.375, 0.375, 0.4062, 0.3125, 0.4062, 0.375, 0.375, 0.375, 0.375, 0.3125, 0.4062, 0.25, 0.4062, 0.3125, 0.375, 0.3125, 0.375, 0.25, 0.4062, 0.1875, 0.4062, 0.25, 0.375, 0.25, 0.375, 0.1875, 0.4062, 0.125, 0.4062, 0.1875, 0.375, 0.1875, 0.375, 0.125, 0.4062, 0.0625, 0.4062, 0.125, 0.375, 0.125, 0.375, 0.0625, 0.375, 0.25, 0.375, 0.3125, 0.3438, 0.3125, 0.3438, 0.25, 0.375, 0.1875, 0.375, 0.25, 0.3438, 0.25, 0.3438, 0.1875, 0.375, 0.125, 0.375, 0.1875, 0.3438, 0.1875, 0.3438, 0.125, 0.375, 0.0625, 0.375, 0.125, 0.3438, 0.125, 0.3437, 0.0625, 0.375, 0.5, 0.375, 0.5625, 0.3438, 0.5625, 0.3437, 0.5, 0.375, 0.4375, 0.375, 0.5, 0.3437, 0.5, 0.3438, 0.4375, 0.375, 0.375, 0.375, 0.4375, 0.3438, 0.4375, 0.3438, 0.375, 0.375, 0.3125, 0.375, 0.375, 0.3438, 0.375, 0.3438, 0.3125, 0.3438, 0.4375, 0.3437, 0.5, 0.3125, 0.5, 0.3125, 0.4375, 0.3438, 0.375, 0.3438, 0.4375, 0.3125, 0.4375, 0.3125, 0.375, 0.3438, 0.3125, 0.3438, 0.375, 0.3125, 0.375, 0.3125, 0.3125, 0.3438, 0.25, 0.3438, 0.3125, 0.3125, 0.3125, 0.3125, 0.25, 0.3438, 0.1875, 0.3438, 0.25, 0.3125, 0.25, 0.3125, 0.1875, 0.3438, 0.125, 0.3438, 0.1875, 0.3125, 0.1875, 0.3125, 0.125, 0.3437, 0.0625, 0.3438, 0.125, 0.3125, 0.125, 0.3125, 0.0625, 0.3437, 0.5, 0.3438, 0.5625, 0.3125, 0.5625, 0.3125, 0.5, 0.3125, 0.1875, 0.3125, 0.25, 0.2812, 0.25, 0.2812, 0.1875, 0.3125, 0.125, 0.3125, 0.1875, 0.2812, 0.1875, 0.2812, 0.125, 0.3125, 0.0625, 0.3125, 0.125, 0.2812, 0.125, 0.2812, 0.0625, 0.3125, 0.5, 0.3125, 0.5625, 0.2812, 0.5625, 0.2812, 0.5, 0.3125, 0.4375, 0.3125, 0.5, 0.2812, 0.5, 0.2812, 0.4375, 0.3125, 0.375, 0.3125, 0.4375, 0.2812, 0.4375, 0.2812, 0.375, 0.3125, 0.3125, 0.3125, 0.375, 0.2812, 0.375, 0.2812, 0.3125, 0.3125, 0.25, 0.3125, 0.3125, 0.2812, 0.3125, 0.2812, 0.25, 0.2812, 0.375, 0.2812, 0.4375, 0.25, 0.4375, 0.25, 0.375, 0.2812, 0.3125, 0.2812, 0.375, 0.25, 0.375, 0.25, 0.3125, 0.2812, 0.25, 0.2812, 0.3125, 0.25, 0.3125, 0.25, 0.25, 0.2812, 0.1875, 0.2812, 0.25, 0.25, 0.25, 0.25, 0.1875, 0.2812, 0.125, 0.2812, 0.1875, 0.25, 0.1875, 0.25, 0.125, 0.2812, 0.0625, 0.2812, 0.125, 0.25, 0.125, 0.25, 0.0625, 0.2812, 0.5, 0.2812, 0.5625, 0.25, 0.5625, 0.25, 0.5, 0.2812, 0.4375, 0.2812, 0.5, 0.25, 0.5, 0.25, 0.4375, 0.25, 0.125, 0.25, 0.1875, 0.2188, 0.1875, 0.2188, 0.125, 0.25, 0.0625, 0.25, 0.125, 0.2188, 0.125, 0.2188, 0.0625, 0.25, 0.5, 0.25, 0.5625, 0.2188, 0.5625, 0.2187, 0.5, 0.25, 0.4375, 0.25, 0.5, 0.2187, 0.5, 0.2188, 0.4375, 0.25, 0.375, 0.25, 0.4375, 0.2188, 0.4375, 0.2188, 0.375, 0.25, 0.3125, 0.25, 0.375, 0.2188, 0.375, 0.2188, 0.3125, 0.25, 0.25, 0.25, 0.3125, 0.2188, 0.3125, 0.2188, 0.25, 0.25, 0.1875, 0.25, 0.25, 0.2188, 0.25, 0.2188, 0.1875, 0.2188, 0.375, 0.2188, 0.4375, 0.1875, 0.4375, 0.1875, 0.375, 0.2188, 0.3125, 0.2188, 0.375, 0.1875, 0.375, 0.1875, 0.3125, 0.2188, 0.25, 0.2188, 0.3125, 0.1875, 0.3125, 0.1875, 0.25, 0.2188, 0.1875, 0.2188, 0.25, 0.1875, 0.25, 0.1875, 0.1875, 0.2188, 0.125, 0.2188, 0.1875, 0.1875, 0.1875, 0.1875, 0.125, 0.2188, 0.0625, 0.2188, 0.125, 0.1875, 0.125, 0.1875, 0.0625, 0.2187, 0.5, 0.2188, 0.5625, 0.1875, 0.5625, 0.1875, 0.5, 0.2188, 0.4375, 0.2187, 0.5, 0.1875, 0.5, 0.1875, 0.4375, 0.1875, 0.125, 0.1875, 0.1875, 0.1562, 0.1875, 0.1563, 0.125, 0.1875, 0.0625, 0.1875, 0.125, 0.1563, 0.125, 0.1563, 0.0625, 0.1875, 0.5, 0.1875, 0.5625, 0.1562, 0.5625, 0.1562, 0.5, 0.1875, 0.4375, 0.1875, 0.5, 0.1562, 0.5, 0.1562, 0.4375, 0.1875, 0.375, 0.1875, 0.4375, 0.1562, 0.4375, 0.1562, 0.375, 0.1875, 0.3125, 0.1875, 0.375, 0.1562, 0.375, 0.1563, 0.3125, 0.1875, 0.25, 0.1875, 0.3125, 0.1563, 0.3125, 0.1563, 0.25, 0.1875, 0.1875, 0.1875, 0.25, 0.1563, 0.25, 0.1562, 0.1875, 0.1563, 0.3125, 0.1562, 0.375, 0.125, 0.375, 0.125, 0.3125, 0.1563, 0.25, 0.1563, 0.3125, 0.125, 0.3125, 0.125, 0.25, 0.1562, 0.1875, 0.1563, 0.25, 0.125, 0.25, 0.125, 0.1875, 0.1563, 0.125, 0.1562, 0.1875, 0.125, 0.1875, 0.125, 0.125, 0.1563, 0.0625, 0.1563, 0.125, 0.125, 0.125, 0.125, 0.0625, 0.1562, 0.5, 0.1562, 0.5625, 0.125, 0.5625, 0.125, 0.5, 0.1562, 0.4375, 0.1562, 0.5, 0.125, 0.5, 0.125, 0.4375, 0.1562, 0.375, 0.1562, 0.4375, 0.125, 0.4375, 0.125, 0.375, 0.125, 0.0625, 0.125, 0.125, 0.09375, 0.125, 0.09375, 0.0625, 0.125, 0.5, 0.125, 0.5625, 0.09375, 0.5625, 0.09375, 0.5, 0.125, 0.4375, 0.125, 0.5, 0.09375, 0.5, 0.09375, 0.4375, 0.125, 0.375, 0.125, 0.4375, 0.09375, 0.4375, 0.09375, 0.375, 0.125, 0.3125, 0.125, 0.375, 0.09375, 0.375, 0.09375, 0.3125, 0.125, 0.25, 0.125, 0.3125, 0.09375, 0.3125, 0.09375, 0.25, 0.125, 0.1875, 0.125, 0.25, 0.09375, 0.25, 0.09375, 0.1875, 0.125, 0.125, 0.125, 0.1875, 0.09375, 0.1875, 0.09375, 0.125, 0.09375, 0.3125, 0.09375, 0.375, 0.0625, 0.375, 0.0625, 0.3125, 0.09375, 0.25, 0.09375, 0.3125, 0.0625, 0.3125, 0.0625, 0.25, 0.09375, 0.1875, 0.09375, 0.25, 0.0625, 0.25, 0.0625, 0.1875, 0.09375, 0.125, 0.09375, 0.1875, 0.0625, 0.1875, 0.0625, 0.125, 0.09375, 0.0625, 0.09375, 0.125, 0.0625, 0.125, 0.0625, 0.0625, 0.09375, 0.5, 0.09375, 0.5625, 0.0625, 0.5625, 0.0625, 0.5, 0.09375, 0.4375, 0.09375, 0.5, 0.0625, 0.5, 0.0625, 0.4375, 0.09375, 0.375, 0.09375, 0.4375, 0.0625, 0.4375, 0.0625, 0.375, 0.0625, 0.0625, 0.0625, 0.125, 0.03125, 0.125, 0.03125, 0.0625, 0.0625, 0.5, 0.0625, 0.5625, 0.03125, 0.5625, 0.03125, 0.5, 0.0625, 0.4375, 0.0625, 0.5, 0.03125, 0.5, 0.03125, 0.4375, 0.0625, 0.375, 0.0625, 0.4375, 0.03125, 0.4375, 0.03125, 0.375, 0.0625, 0.3125, 0.0625, 0.375, 0.03125, 0.375, 0.03125, 0.3125, 0.0625, 0.25, 0.0625, 0.3125, 0.03125, 0.3125, 0.03125, 0.25, 0.0625, 0.1875, 0.0625, 0.25, 0.03125, 0.25, 0.03125, 0.1875, 0.0625, 0.125, 0.0625, 0.1875, 0.03125, 0.1875, 0.03125, 0.125, 0.03125, 0.25, 0.03125, 0.3125, 2.98e-08, 0.3125, 2.98e-08, 0.25, 0.03125, 0.1875, 0.03125, 0.25, 2.98e-08, 0.25, 0.0, 0.1875, 0.03125, 0.125, 0.03125, 0.1875, 0.0, 0.1875, 2.98e-08, 0.125, 0.03125, 0.0625, 0.03125, 0.125, 2.98e-08, 0.125, 8.941e-08, 0.0625, 0.03125, 0.5, 0.03125, 0.5625, 0.0, 0.5625, 0.0, 0.5, 0.03125, 0.4375, 0.03125, 0.5, 0.0, 0.5, 0.0, 0.4375, 0.03125, 0.375, 0.03125, 0.4375, 0.0, 0.4375, 0.0, 0.375, 0.03125, 0.3125, 0.03125, 0.375, 0.0, 0.375, 2.98e-08, 0.3125, 1.0, 0.4375, 1.0, 0.5, 0.9687, 0.5, 0.9688, 0.4375, 1.0, 0.375, 1.0, 0.4375, 0.9688, 0.4375, 0.9687, 0.375, 1.0, 0.3125, 1.0, 0.375, 0.9687, 0.375, 0.9688, 0.3125, 1.0, 0.25, 1.0, 0.3125, 0.9688, 0.3125, 0.9688, 0.25, 1.0, 0.1875, 1.0, 0.25, 0.9688, 0.25, 0.9688, 0.1875, 1.0, 0.125, 1.0, 0.1875, 0.9688, 0.1875, 0.9688, 0.125, 1.0, 0.0625, 1.0, 0.125, 0.9688, 0.125, 0.9688, 0.0625, 1.0, 0.5, 1.0, 0.5625, 0.9688, 0.5625, 0.9687, 0.5, 0.9688, 0.1875, 0.9688, 0.25, 0.9375, 0.25, 0.9375, 0.1875, 0.9688, 0.125, 0.9688, 0.1875, 0.9375, 0.1875, 0.9375, 0.125, 0.9688, 0.0625, 0.9688, 0.125, 0.9375, 0.125, 0.9375, 0.0625, 0.9687, 0.5, 0.9688, 0.5625, 0.9375, 0.5625, 0.9375, 0.5, 0.9688, 0.4375, 0.9687, 0.5, 0.9375, 0.5, 0.9375, 0.4375, 0.9687, 0.375, 0.9688, 0.4375, 0.9375, 0.4375, 0.9375, 0.375, 0.9688, 0.3125, 0.9687, 0.375, 0.9375, 0.375, 0.9375, 0.3125, 0.9688, 0.25, 0.9688, 0.3125, 0.9375, 0.3125, 0.9375, 0.25, 0.9375, 0.4375, 0.9375, 0.5, 0.9062, 0.5, 0.9062, 0.4375, 0.9375, 0.375, 0.9375, 0.4375, 0.9062, 0.4375, 0.9062, 0.375, 0.9375, 0.3125, 0.9375, 0.375, 0.9062, 0.375, 0.9062, 0.3125, 0.9375, 0.25, 0.9375, 0.3125, 0.9062, 0.3125, 0.9062, 0.25, 0.9375, 0.1875, 0.9375, 0.25, 0.9062, 0.25, 0.9062, 0.1875, 0.9375, 0.125, 0.9375, 0.1875, 0.9062, 0.1875, 0.9062, 0.125, 0.9375, 0.0625, 0.9375, 0.125, 0.9062, 0.125, 0.9062, 0.0625, 0.9375, 0.5, 0.9375, 0.5625, 0.9062, 0.5625, 0.9062, 0.5, 0.9062, 0.1875, 0.9062, 0.25, 0.875, 0.25, 0.875, 0.1875, 0.9062, 0.125, 0.9062, 0.1875, 0.875, 0.1875, 0.875, 0.125, 0.9062, 0.0625, 0.9062, 0.125, 0.875, 0.125, 0.875, 0.0625, 0.9062, 0.5, 0.9062, 0.5625, 0.875, 0.5625, 0.875, 0.5, 0.9062, 0.4375, 0.9062, 0.5, 0.875, 0.5, 0.875, 0.4375, 0.9062, 0.375, 0.9062, 0.4375, 0.875, 0.4375, 0.875, 0.375, 0.9062, 0.3125, 0.9062, 0.375, 0.875, 0.375, 0.875, 0.3125, 0.9062, 0.25, 0.9062, 0.3125, 0.875, 0.3125, 0.875, 0.25, 0.875, 0.375, 0.875, 0.4375, 0.8438, 0.4375, 0.8438, 0.375, 0.875, 0.3125, 0.875, 0.375, 0.8438, 0.375, 0.8438, 0.3125, 0.875, 0.25, 0.875, 0.3125, 0.8438, 0.3125, 0.8438, 0.25, 0.875, 0.1875, 0.875, 0.25, 0.8438, 0.25, 0.8438, 0.1875, 0.875, 0.125, 0.875, 0.1875, 0.8438, 0.1875, 0.8438, 0.125, 0.875, 0.0625, 0.875, 0.125, 0.8438, 0.125, 0.8438, 0.0625, 0.875, 0.5, 0.875, 0.5625, 0.8438, 0.5625, 0.8437, 0.5, 0.875, 0.4375, 0.875, 0.5, 0.8437, 0.5, 0.8438, 0.4375, 0.8438, 0.125, 0.8438, 0.1875, 0.8125, 0.1875, 0.8125, 0.125, 0.8438, 0.0625, 0.8438, 0.125, 0.8125, 0.125, 0.8125, 0.0625, 0.8437, 0.5, 0.8438, 0.5625, 0.8125, 0.5625, 0.8125, 0.5, 0.8438, 0.4375, 0.8437, 0.5, 0.8125, 0.5, 0.8125, 0.4375, 0.8438, 0.375, 0.8438, 0.4375, 0.8125, 0.4375, 0.8125, 0.375, 0.8438, 0.3125, 0.8438, 0.375, 0.8125, 0.375, 0.8125, 0.3125, 0.8438, 0.25, 0.8438, 0.3125, 0.8125, 0.3125, 0.8125, 0.25, 0.8438, 0.1875, 0.8438, 0.25, 0.8125, 0.25, 0.8125, 0.1875, 0.8125, 0.375, 0.8125, 0.4375, 0.7812, 0.4375, 0.7812, 0.375, 0.8125, 0.3125, 0.8125, 0.375, 0.7812, 0.375, 0.7812, 0.3125, 0.8125, 0.25, 0.8125, 0.3125, 0.7812, 0.3125, 0.7812, 0.25, 0.8125, 0.1875, 0.8125, 0.25, 0.7812, 0.25, 0.7812, 0.1875, 0.8125, 0.125, 0.8125, 0.1875, 0.7812, 0.1875, 0.7812, 0.125, 0.8438, 0.5625, 0.875, 0.5625, 0.875, 0.5625, 0.8438, 0.5625, 0.8125, 0.0625, 0.8125, 0.125, 0.7812, 0.125, 0.7812, 0.0625, 0.8125, 0.5, 0.8125, 0.5625, 0.7812, 0.5625, 0.7812, 0.5, 0.8125, 0.4375, 0.8125, 0.5, 0.7812, 0.5, 0.7812, 0.4375, 0.7812, 0.125, 0.7812, 0.1875, 0.75, 0.1875, 0.75, 0.125, 0.7812, 0.0625, 0.7812, 0.125, 0.75, 0.125, 0.75, 0.0625, 0.7812, 0.5, 0.7812, 0.5625, 0.75, 0.5625, 0.75, 0.5, 0.7812, 0.4375, 0.7812, 0.5, 0.75, 0.5, 0.75, 0.4375, 0.7812, 0.375, 0.7812, 0.4375, 0.75, 0.4375, 0.75, 0.375, 0.7812, 0.3125, 0.7812, 0.375, 0.75, 0.375, 0.75, 0.3125, 0.7812, 0.25, 0.7812, 0.3125, 0.75, 0.3125, 0.75, 0.25, 0.7812, 0.1875, 0.7812, 0.25, 0.75, 0.25, 0.75, 0.1875, 0.75, 0.5625, 0.7188, 0.5625, 0.7188, 0.5625, 0.75, 0.5625, 0.7188, 0.5625, 0.6875, 0.5625, 0.6875, 0.5625, 0.7188, 0.5625, 0.6875, 0.5625, 0.6562, 0.5625, 0.6562, 0.5625, 0.6875, 0.5625, 0.6562, 0.5625, 0.625, 0.5625, 0.625, 0.5625, 0.6562, 0.5625, 0.625, 0.5625, 0.5938, 0.5625, 0.5938, 0.5625, 0.625, 0.5625, 0.5938, 0.5625, 0.5625, 0.5625, 0.5625, 0.5625, 0.5938, 0.5625, 0.5625, 0.5625, 0.5312, 0.5625, 0.5312, 0.5625, 0.5625, 0.5625, 0.5312, 0.5625, 0.5, 0.5625, 0.5, 0.5625, 0.5312, 0.5625, 0.5, 0.5625, 0.4688, 0.5625, 0.4688, 0.5625, 0.5, 0.5625, 0.4688, 0.5625, 0.4375, 0.5625, 0.4375, 0.5625, 0.4688, 0.5625, 0.4375, 0.5625, 0.4062, 0.5625, 0.4062, 0.5625, 0.4375, 0.5625, 0.4062, 0.5625, 0.375, 0.5625, 0.375, 0.5625, 0.4062, 0.5625, 0.375, 0.5625, 0.3438, 0.5625, 0.3438, 0.5625, 0.375, 0.5625, 0.3438, 0.5625, 0.3125, 0.5625, 0.3125, 0.5625, 0.3438, 0.5625, 0.3125, 0.5625, 0.2812, 0.5625, 0.2812, 0.5625, 0.3125, 0.5625, 0.2812, 0.5625, 0.25, 0.5625, 0.25, 0.5625, 0.2812, 0.5625, 0.25, 0.5625, 0.2188, 0.5625, 0.2188, 0.5625, 0.25, 0.5625, 0.2188, 0.5625, 0.1875, 0.5625, 0.1875, 0.5625, 0.2188, 0.5625, 0.1875, 0.5625, 0.1562, 0.5625, 0.1562, 0.5625, 0.1875, 0.5625, 0.1562, 0.5625, 0.125, 0.5625, 0.125, 0.5625, 0.1562, 0.5625, 0.125, 0.5625, 0.09375, 0.5625, 0.09375, 0.5625, 0.125, 0.5625, 0.09375, 0.5625, 0.0625, 0.5625, 0.0625, 0.5625, 0.09375, 0.5625, 0.0625, 0.5625, 0.03125, 0.5625, 0.03125, 0.5625, 0.0625, 0.5625, 0.03125, 0.5625, 0.0, 0.5625, 0.0, 0.5625, 0.03125, 0.5625, 0.0, 0.5625, 0.9688, 0.5625, 0.9688, 0.5625, 0.0, 0.5625, 0.9688, 0.5625, 0.9375, 0.5625, 0.9375, 0.5625, 0.9688, 0.5625, 0.9375, 0.5625, 0.9062, 0.5625, 0.9062, 0.5625, 0.9375, 0.5625, 0.9062, 0.5625, 0.875, 0.5625, 0.875, 0.5625, 0.9062, 0.5625, 0.875, 0.5625, 0.8438, 0.5625, 0.8438, 0.5625, 0.875, 0.5625, 0.8438, 0.5625, 0.8125, 0.5625, 0.8125, 0.5625, 0.8438, 0.5625, 0.8125, 0.5625, 0.7812, 0.5625, 0.7812, 0.5625, 0.8125, 0.5625, 0.7812, 0.5625, 0.75, 0.5625, 0.75, 0.5625, 0.7812, 0.5625, 0.75, 0.5625, 0.7188, 0.5625, 0.7188, 0.5625, 0.75, 0.5625, 0.7188, 0.5625, 0.6875, 0.5625, 0.6875, 0.5625, 0.7188, 0.5625, 0.6875, 0.5625, 0.6562, 0.5625, 0.6562, 0.5625, 0.6875, 0.5625, 0.6562, 0.5625, 0.625, 0.5625, 0.625, 0.5625, 0.6562, 0.5625, 0.625, 0.5625, 0.5938, 0.5625, 0.5938, 0.5625, 0.625, 0.5625, 0.5938, 0.5625, 0.5625, 0.5625, 0.5625, 0.5625, 0.5938, 0.5625, 0.5625, 0.5625, 0.5312, 0.5625, 0.5312, 0.5625, 0.5625, 0.5625, 0.5312, 0.5625, 0.5, 0.5625, 0.5, 0.5625, 0.5312, 0.5625, 0.5, 0.5625, 0.4688, 0.5625, 0.4688, 0.5625, 0.5, 0.5625, 0.4688, 0.5625, 0.4375, 0.5625, 0.4375, 0.5625, 0.4688, 0.5625, 0.4375, 0.5625, 0.4062, 0.5625, 0.4062, 0.5625, 0.4375, 0.5625, 0.4062, 0.5625, 0.375, 0.5625, 0.375, 0.5625, 0.4062, 0.5625, 0.375, 0.5625, 0.3438, 0.5625, 0.3438, 0.5625, 0.375, 0.5625, 0.3438, 0.5625, 0.3125, 0.5625, 0.3125, 0.5625, 0.3438, 0.5625, 0.3125, 0.5625, 0.2812, 0.5625, 0.2812, 0.5625, 0.3125, 0.5625, 0.2812, 0.5625, 0.25, 0.5625, 0.25, 0.5625, 0.2812, 0.5625, 0.25, 0.5625, 0.2188, 0.5625, 0.2188, 0.5625, 0.25, 0.5625, 0.2188, 0.5625, 0.1875, 0.5625, 0.1875, 0.5625, 0.2188, 0.5625, 0.1875, 0.5625, 0.1562, 0.5625, 0.1562, 0.5625, 0.1875, 0.5625, 0.1562, 0.5625, 0.125, 0.5625, 0.125, 0.5625, 0.1562, 0.5625, 0.125, 0.5625, 0.09375, 0.5625, 0.09375, 0.5625, 0.125, 0.5625, 0.09375, 0.5625, 0.0625, 0.5625, 0.0625, 0.5625, 0.09375, 0.5625, 0.0625, 0.5625, 0.03125, 0.5625, 0.03125, 0.5625, 0.0625, 0.5625, 0.03125, 0.5625, 0.0, 0.5625, 0.0, 0.5625, 0.03125, 0.5625, 0.0, 0.5625, 0.9688, 0.5625, 0.9688, 0.5625, 0.0, 0.5625, 0.9688, 0.5625, 0.9375, 0.5625, 0.9375, 0.5625, 0.9688, 0.5625, 0.9375, 0.5625, 0.9062, 0.5625, 0.9062, 0.5625, 0.9375, 0.5625, 0.9062, 0.5625, 0.875, 0.5625, 0.875, 0.5625, 0.9062, 0.5625, 0.875, 0.5625, 0.8438, 0.5625, 0.8438, 0.5625, 0.875, 0.5625, 0.8438, 0.5625, 0.8125, 0.5625, 0.8125, 0.5625, 0.8438, 0.5625, 0.8125, 0.5625, 0.7812, 0.5625, 0.7812, 0.5625, 0.8125, 0.5625, 0.7812, 0.5625, 0.75, 0.5625, 0.75, 0.5625, 0.7812, 0.5625, 0.75, 0.5625, 0.7812, 0.5625, 0.7812, 0.5625, 0.75, 0.5625, 0.25, 0.5625, 0.2812, 0.5625, 0.2812, 0.5625, 0.25, 0.5625, 0.6562, 0.5625, 0.6875, 0.5625, 0.6875, 0.5625, 0.6562, 0.5625, 0.8125, 0.5625, 0.8438, 0.5625, 0.8438, 0.5625, 0.8125, 0.5625, 0.2188, 0.5625, 0.25, 0.5625, 0.25, 0.5625, 0.2188, 0.5625, 0.625, 0.5625, 0.6562, 0.5625, 0.6562, 0.5625, 0.625, 0.5625, 0.7812, 0.5625, 0.8125, 0.5625, 0.8125, 0.5625, 0.7812, 0.5625, 0.1875, 0.5625, 0.2188, 0.5625, 0.2188, 0.5625, 0.1875, 0.5625, 0.5938, 0.5625, 0.625, 0.5625, 0.625, 0.5625, 0.5938, 0.5625, 0.75, 0.5625, 0.7812, 0.5625, 0.7812, 0.5625, 0.75, 0.5625, 0.1562, 0.5625, 0.1875, 0.5625, 0.1875, 0.5625, 0.1562, 0.5625, 0.5625, 0.5625, 0.5938, 0.5625, 0.5938, 0.5625, 0.5625, 0.5625, 0.125, 0.5625, 0.1562, 0.5625, 0.1562, 0.5625, 0.125, 0.5625, 0.5312, 0.5625, 0.5625, 0.5625, 0.5625, 0.5625, 0.5312, 0.5625, 0.09375, 0.5625, 0.125, 0.5625, 0.125, 0.5625, 0.09375, 0.5625, 0.5, 0.5625, 0.5312, 0.5625, 0.5312, 0.5625, 0.5, 0.5625, 0.0625, 0.5625, 0.09375, 0.5625, 0.09375, 0.5625, 0.0625, 0.5625, 0.4688, 0.5625, 0.5, 0.5625, 0.5, 0.5625, 0.4688, 0.5625, 0.03125, 0.5625, 0.0625, 0.5625, 0.0625, 0.5625, 0.03125, 0.5625, 0.4375, 0.5625, 0.4688, 0.5625, 0.4688, 0.5625, 0.4375, 0.5625, 0.0, 0.5625, 0.03125, 0.5625, 0.03125, 0.5625, 0.0, 0.5625, 0.4062, 0.5625, 0.4375, 0.5625, 0.4375, 0.5625, 0.4062, 0.5625, 0.9688, 0.5625, 0.0, 0.5625, 0.0, 0.5625, 0.9688, 0.5625, 0.375, 0.5625, 0.4062, 0.5625, 0.4062, 0.5625, 0.375, 0.5625, 0.9375, 0.5625, 0.9688, 0.5625, 0.9688, 0.5625, 0.9375, 0.5625, 0.3438, 0.5625, 0.375, 0.5625, 0.375, 0.5625, 0.3438, 0.5625, 0.9062, 0.5625, 0.9375, 0.5625, 0.9375, 0.5625, 0.9062, 0.5625, 0.3125, 0.5625, 0.3438, 0.5625, 0.3438, 0.5625, 0.3125, 0.5625, 0.7188, 0.5625, 0.75, 0.5625, 0.75, 0.5625, 0.7188, 0.5625, 0.875, 0.5625, 0.9062, 0.5625, 0.9062, 0.5625, 0.875, 0.5625, 0.2812, 0.5625, 0.3125, 0.5625, 0.3125, 0.5625, 0.2812, 0.5625, 0.6875, 0.5625, 0.7188, 0.5625, 0.7188, 0.5625, 0.6875, 0.5625, 0.3125, 0.5625, 0.3438, 0.5625, 0.3438, 0.5625, 0.3125, 0.5625, 0.1562, 0.5625, 0.1875, 0.5625, 0.1875, 0.5625, 0.1562, 0.5625, 0.5625, 0.5625, 0.5938, 0.5625, 0.5938, 0.5625, 0.5625, 0.5625, 0.125, 0.5625, 0.1562, 0.5625, 0.1562, 0.5625, 0.125, 0.5625, 0.5312, 0.5625, 0.5625, 0.5625, 0.5625, 0.5625, 0.5312, 0.5625, 0.09375, 0.5625, 0.125, 0.5625, 0.125, 0.5625, 0.09375, 0.5625, 0.5, 0.5625, 0.5312, 0.5625, 0.5312, 0.5625, 0.5, 0.5625, 0.0625, 0.5625, 0.09375, 0.5625, 0.09375, 0.5625, 0.0625, 0.5625, 0.4688, 0.5625, 0.5, 0.5625, 0.5, 0.5625, 0.4688, 0.5625, 0.03125, 0.5625, 0.0625, 0.5625, 0.0625, 0.5625, 0.03125, 0.5625, 0.4375, 0.5625, 0.4688, 0.5625, 0.4688, 0.5625, 0.4375, 0.5625, 0.0, 0.5625, 0.03125, 0.5625, 0.03125, 0.5625, 0.0, 0.5625, 0.4062, 0.5625, 0.4375, 0.5625, 0.4375, 0.5625, 0.4062, 0.5625, 0.9688, 0.5625, 0.0, 0.5625, 0.0, 0.5625, 0.9688, 0.5625, 0.375, 0.5625, 0.4062, 0.5625, 0.4062, 0.5625, 0.375, 0.5625, 0.9375, 0.5625, 0.9688, 0.5625, 0.9688, 0.5625, 0.9375, 0.5625, 0.3438, 0.5625, 0.375, 0.5625, 0.375, 0.5625, 0.3438, 0.5625, 0.9062, 0.5625, 0.9375, 0.5625, 0.9375, 0.5625, 0.9062, 0.5625, 0.3125, 0.5625, 0.3438, 0.5625, 0.3438, 0.5625, 0.3125, 0.5625, 0.7188, 0.5625, 0.75, 0.5625, 0.75, 0.5625, 0.7188, 0.5625, 0.875, 0.5625, 0.9062, 0.5625, 0.9062, 0.5625, 0.875, 0.5625, 0.2812, 0.5625, 0.3125, 0.5625, 0.3125, 0.5625, 0.2812, 0.5625, 0.6875, 0.5625, 0.7188, 0.5625, 0.7188, 0.5625, 0.6875, 0.5625, 0.8438, 0.5625, 0.875, 0.5625, 0.875, 0.5625, 0.8438, 0.5625, 0.25, 0.5625, 0.2812, 0.5625, 0.2812, 0.5625, 0.25, 0.5625, 0.6562, 0.5625, 0.6875, 0.5625, 0.6875, 0.5625, 0.6562, 0.5625, 0.8125, 0.5625, 0.8438, 0.5625, 0.8438, 0.5625, 0.8125, 0.5625, 0.2188, 0.5625, 0.25, 0.5625, 0.25, 0.5625, 0.2188, 0.5625, 0.625, 0.5625, 0.6562, 0.5625, 0.6562, 0.5625, 0.625, 0.5625, 0.7812, 0.5625, 0.8125, 0.5625, 0.8125, 0.5625, 0.7812, 0.5625, 0.1875, 0.5625, 0.2188, 0.5625, 0.2188, 0.5625, 0.1875, 0.5625, 0.5938, 0.5625, 0.625, 0.5625, 0.625, 0.5625, 0.5938, 0.5625, 0.25, 0.0625, 0.2188, 0.0625, 0.2188, 0.0625, 0.25, 0.0625, 0.1139, 0.0625, 0.09012, 0.0625, 0.09012, 0.0625, 0.1139, 0.0625, 0.9062, 0.0625, 0.875, 0.0625, 0.875, 0.0625, 0.9062, 0.0625, 0.03125, 0.0625, 8.941e-08, 0.0625, 8.941e-08, 0.0625, 0.03125, 0.0625, 0.1563, 0.0625, 0.125, 0.0625, 0.125, 0.0625, 0.1563, 0.0625, 0.2812, 0.0625, 0.25, 0.0625, 0.25, 0.0625, 0.2812, 0.0625, 0.5937, 0.0625, 0.5625, 0.0625, 0.5625, 0.0625, 0.5937, 0.0625, 0.7188, 0.0625, 0.6875, 0.0625, 0.6875, 0.0625, 0.7188, 0.0625, 0.8125, 0.0625, 0.7812, 0.0625, 0.7812, 0.0625, 0.8125, 0.0625, 0.9375, 0.0625, 0.9062, 0.0625, 0.9062, 0.0625, 0.9375, 0.0625, 0.375, 0.0625, 0.3437, 0.0625, 0.3437, 0.0625, 0.375, 0.0625, 0.5, 0.0625, 0.4687, 0.0625, 0.4687, 0.0625, 0.5, 0.0625, 0.625, 0.0625, 0.5937, 0.0625, 0.5937, 0.0625, 0.625, 0.0625, 0.75, 0.0625, 0.7188, 0.0625, 0.7188, 0.0625, 0.75, 0.0625, 0.0625, 0.0625, 0.03125, 0.0625, 0.03125, 0.0625, 0.0625, 0.0625, 0.5312, 0.0625, 0.5, 0.0625, 0.5, 0.0625, 0.5312, 0.0625, 0.8438, 0.0625, 0.8125, 0.0625, 0.8125, 0.0625, 0.8438, 0.0625, 0.9688, 0.0625, 0.9375, 0.0625, 0.9375, 0.0625, 0.9688, 0.0625, 0.7812, 0.0625, 0.75, 0.0625, 0.75, 0.0625, 0.7812, 0.0625, 0.875, 0.0625, 0.8438, 0.0625, 0.8438, 0.0625, 0.875, 0.0625, 0.1875, 0.0625, 0.1563, 0.0625, 0.1563, 0.0625, 0.1875, 0.0625, 0.3125, 0.0625, 0.2812, 0.0625, 0.2812, 0.0625, 0.3125, 0.0625, 0.4375, 0.0625, 0.4062, 0.0625, 0.4062, 0.0625, 0.4375, 0.0625, 0.5625, 0.0625, 0.5312, 0.0625, 0.5312, 0.0625, 0.5625, 0.0625, 0.09375, 0.0625, 0.0625, 0.0625, 0.0625, 0.0625, 0.09375, 0.0625, 0.2188, 0.0625, 0.1875, 0.0625, 0.1875, 0.0625, 0.2188, 0.0625, 0.4062, 0.0625, 0.375, 0.0625, 0.375, 0.0625, 0.4062, 0.0625, 0.6562, 0.0625, 0.625, 0.0625, 0.625, 0.0625, 0.6562, 0.0625, 0.6875, 0.0625, 0.6562, 0.0625, 0.6562, 0.0625, 0.6875, 0.0625, 0.4687, 0.0625, 0.4375, 0.0625, 0.4375, 0.0625, 0.4687, 0.0625, 1.0, 0.0625, 0.9688, 0.0625, 0.9688, 0.0625, 1.0, 0.0625, 0.125, 0.0625, 0.09375, 0.0625, 0.09375, 0.0625, 0.125, 0.0625, 0.3437, 0.0625, 0.3125, 0.0625, 0.3125, 0.0625, 0.3437, 0.0625, 0.7812, 0.5625, 0.8125, 0.5625, 0.8438, 0.5625, 0.875, 0.5625, 0.9062, 0.5625, 0.9375, 0.5625, 0.9688, 0.5625, 0.0, 0.5625, 0.03125, 0.5625, 0.0625, 0.5625, 0.09375, 0.5625, 0.125, 0.5625, 0.1562, 0.5625, 0.1875, 0.5625, 0.2188, 0.5625, 0.25, 0.5625, 0.2812, 0.5625, 0.3125, 0.5625, 0.3438, 0.5625, 0.375, 0.5625, 0.4062, 0.5625, 0.4375, 0.5625, 0.4688, 0.5625, 0.5, 0.5625, 0.5312, 0.5625, 0.5625, 0.5625, 0.5938, 0.5625, 0.625, 0.5625, 0.6562, 0.5625, 0.6875, 0.5625, 0.7188, 0.5625, 0.75, 0.5625, 0.7188, 0.5625, 0.75, 0.5625, 0.75, 0.5625, 0.7188, 0.5625, 0.875, 0.5625, 0.9062, 0.5625, 0.9062, 0.5625, 0.875, 0.5625, 0.2812, 0.5625, 0.3125, 0.5625, 0.3125, 0.5625, 0.2812, 0.5625, 0.6875, 0.5625, 0.7188, 0.5625, 0.7188, 0.5625, 0.6875, 0.5625, 0.8438, 0.5625, 0.875, 0.5625, 0.875, 0.5625, 0.8438, 0.5625, 0.25, 0.5625, 0.2812, 0.5625, 0.2812, 0.5625, 0.25, 0.5625, 0.6562, 0.5625, 0.6875, 0.5625, 0.6875, 0.5625, 0.6562, 0.5625, 0.8125, 0.5625, 0.8438, 0.5625, 0.8438, 0.5625, 0.8125, 0.5625, 0.2188, 0.5625, 0.25, 0.5625, 0.25, 0.5625, 0.2188, 0.5625, 0.625, 0.5625, 0.6562, 0.5625, 0.6562, 0.5625, 0.625, 0.5625, 0.7812, 0.5625, 0.8125, 0.5625, 0.8125, 0.5625, 0.7812, 0.5625, 0.1875, 0.5625, 0.2188, 0.5625, 0.2188, 0.5625, 0.1875, 0.5625, 0.5938, 0.5625, 0.625, 0.5625, 0.625, 0.5625, 0.5938, 0.5625, 0.75, 0.5625, 0.7812, 0.5625, 0.7812, 0.5625, 0.75, 0.5625, 0.1562, 0.5625, 0.1875, 0.5625, 0.1875, 0.5625, 0.1562, 0.5625, 0.5625, 0.5625, 0.5938, 0.5625, 0.5938, 0.5625, 0.5625, 0.5625, 0.125, 0.5625, 0.1562, 0.5625, 0.1562, 0.5625, 0.125, 0.5625, 0.5312, 0.5625, 0.5625, 0.5625, 0.5625, 0.5625, 0.5312, 0.5625, 0.09375, 0.5625, 0.125, 0.5625, 0.125, 0.5625, 0.09375, 0.5625, 0.5, 0.5625, 0.5312, 0.5625, 0.5312, 0.5625, 0.5, 0.5625, 0.0625, 0.5625, 0.09375, 0.5625, 0.09375, 0.5625, 0.0625, 0.5625, 0.4688, 0.5625, 0.5, 0.5625, 0.5, 0.5625, 0.4688, 0.5625, 0.03125, 0.5625, 0.0625, 0.5625, 0.0625, 0.5625, 0.03125, 0.5625, 0.4375, 0.5625, 0.4688, 0.5625, 0.4688, 0.5625, 0.4375, 0.5625, 0.0, 0.5625, 0.03125, 0.5625, 0.03125, 0.5625, 0.0, 0.5625, 0.4062, 0.5625, 0.4375, 0.5625, 0.4375, 0.5625, 0.4062, 0.5625, 0.9688, 0.5625, 0.0, 0.5625, 0.0, 0.5625, 0.9688, 0.5625, 0.375, 0.5625, 0.4062, 0.5625, 0.4062, 0.5625, 0.375, 0.5625, 0.9375, 0.5625, 0.9688, 0.5625, 0.9688, 0.5625, 0.9375, 0.5625, 0.3438, 0.5625, 0.375, 0.5625, 0.375, 0.5625, 0.3438, 0.5625, 0.9062, 0.5625, 0.9375, 0.5625, 0.9375, 0.5625, 0.9062, 0.5625, 0.6875, 0.0625, 0.7188, 0.0625, 0.7188, 0.0625, 0.6875, 0.0625, 0.6562, 0.0625, 0.6875, 0.0625, 0.6875, 0.0625, 0.6562, 0.0625, 0.625, 0.0625, 0.6562, 0.0625, 0.6562, 0.0625, 0.625, 0.0625, 0.5937, 0.0625, 0.625, 0.0625, 0.625, 0.0625, 0.5937, 0.0625, 0.5625, 0.0625, 0.5937, 0.0625, 0.5937, 0.0625, 0.5625, 0.0625, 0.5312, 0.0625, 0.5625, 0.0625, 0.5625, 0.0625, 0.5312, 0.0625, 0.5, 0.0625, 0.5312, 0.0625, 0.5312, 0.0625, 0.5, 0.0625, 0.4687, 0.0625, 0.5, 0.0625, 0.5, 0.0625, 0.4687, 0.0625, 0.4375, 0.0625, 0.4687, 0.0625, 0.4687, 0.0625, 0.4375, 0.0625, 0.4062, 0.0625, 0.4375, 0.0625, 0.4375, 0.0625, 0.4062, 0.0625, 0.375, 0.0625, 0.4062, 0.0625, 0.4062, 0.0625, 0.375, 0.0625, 0.3437, 0.0625, 0.375, 0.0625, 0.375, 0.0625, 0.3437, 0.0625, 0.3125, 0.0625, 0.3437, 0.0625, 0.3437, 0.0625, 0.3125, 0.0625, 0.2812, 0.0625, 0.3125, 0.0625, 0.3125, 0.0625, 0.2812, 0.0625, 0.25, 0.0625, 0.2812, 0.0625, 0.2812, 0.0625, 0.25, 0.0625, 0.2188, 0.0625, 0.25, 0.0625, 0.25, 0.0625, 0.2188, 0.0625, 0.1875, 0.0625, 0.2188, 0.0625, 0.2188, 0.0625, 0.1875, 0.0625, 0.1563, 0.0625, 0.1875, 0.0625, 0.1875, 0.0625, 0.1563, 0.0625, 0.125, 0.0625, 0.1563, 0.0625, 0.1563, 0.0625, 0.125, 0.0625, 0.09375, 0.0625, 0.125, 0.0625, 0.125, 0.0625, 0.09375, 0.0625, 0.0625, 0.0625, 0.09375, 0.0625, 0.09375, 0.0625, 0.0625, 0.0625, 0.03125, 0.0625, 0.0625, 0.0625, 0.0625, 0.0625, 0.03125, 0.0625, 1.0, 0.0625, 0.03125, 0.0625, 0.03125, 0.0625, 1.0, 0.0625, 0.9688, 0.0625, 1.0, 0.0625, 1.0, 0.0625, 0.9688, 0.0625, 0.9375, 0.0625, 0.9688, 0.0625, 0.9688, 0.0625, 0.9375, 0.0625, 0.9062, 0.0625, 0.9375, 0.0625, 0.9375, 0.0625, 0.9062, 0.0625, 0.875, 0.0625, 0.9062, 0.0625, 0.9062, 0.0625, 0.875, 0.0625, 0.8438, 0.0625, 0.875, 0.0625, 0.875, 0.0625, 0.8438, 0.0625, 0.8125, 0.0625, 0.8438, 0.0625, 0.8438, 0.0625, 0.8125, 0.0625, 0.7812, 0.0625, 0.8125, 0.0625, 0.8125, 0.0625, 0.7812, 0.0625, 0.75, 0.0625, 0.7812, 0.0625, 0.7812, 0.0625, 0.75, 0.0625, 0.7188, 0.0625, 0.75, 0.0625, 0.75, 0.0625, 0.7188, 0.0625, 0.6824, 0.0625, 0.7126, 0.0625, 0.7188, 0.0625, 0.6875, 0.0625, 0.6521, 0.0625, 0.6824, 0.0625, 0.6875, 0.0625, 0.6562, 0.0625, 0.6218, 0.0625, 0.6521, 0.0625, 0.6562, 0.0625, 0.625, 0.0625, 0.5915, 0.0625, 0.6218, 0.0625, 0.625, 0.0625, 0.5937, 0.0625, 0.5612, 0.0625, 0.5915, 0.0625, 0.5937, 0.0625, 0.5625, 0.0625, 0.5308, 0.0625, 0.5612, 0.0625, 0.5625, 0.0625, 0.5312, 0.0625, 0.5004, 0.0625, 0.5308, 0.0625, 0.5312, 0.0625, 0.5, 0.0625, 0.4701, 0.0625, 0.5004, 0.0625, 0.5, 0.0625, 0.4687, 0.0625, 0.4397, 0.0625, 0.4701, 0.0625, 0.4687, 0.0625, 0.4375, 0.0625, 0.4094, 0.0625, 0.4397, 0.0625, 0.4375, 0.0625, 0.4062, 0.0625, 0.3791, 0.0625, 0.4094, 0.0625, 0.4062, 0.0625, 0.375, 0.0625, 0.3489, 0.0625, 0.3791, 0.0625, 0.375, 0.0625, 0.3437, 0.0625, 0.3187, 0.0625, 0.3489, 0.0625, 0.3437, 0.0625, 0.3125, 0.0625, 0.2886, 0.0625, 0.3187, 0.0625, 0.3125, 0.0625, 0.2812, 0.0625, 0.2586, 0.0625, 0.2886, 0.0625, 0.2812, 0.0625, 0.25, 0.0625, 0.2288, 0.0625, 0.2586, 0.0625, 0.25, 0.0625, 0.2188, 0.0625, 0.1992, 0.0625, 0.2288, 0.0625, 0.2188, 0.0625, 0.1875, 0.0625, 0.17, 0.0625, 0.1992, 0.0625, 0.1875, 0.0625, 0.1563, 0.0625, 0.1413, 0.0625, 0.17, 0.0625, 0.1563, 0.0625, 0.125, 0.0625, 0.1139, 0.0625, 0.1413, 0.0625, 0.125, 0.0625, 0.09375, 0.0625, 0.09012, 0.0625, 0.1139, 0.0625, 0.09375, 0.0625, 0.0625, 0.0625, 0.1467, 0.0625, 0.09012, 0.0625, 0.0625, 0.0625, 0.03125, 0.0625, 0.8846, 0.0625, 0.1467, 0.0625, 0.03125, 0.0625, 1.0, 0.0625, 0.9411, 0.0625, 0.8846, 0.0625, 1.0, 0.0625, 0.9688, 0.0625, 0.9174, 0.0625, 0.9411, 0.0625, 0.9688, 0.0625, 0.9375, 0.0625, 0.8899, 0.0625, 0.9174, 0.0625, 0.9375, 0.0625, 0.9062, 0.0625, 0.8613, 0.0625, 0.8899, 0.0625, 0.9062, 0.0625, 0.875, 0.0625, 0.832, 0.0625, 0.8613, 0.0625, 0.875, 0.0625, 0.8438, 0.0625, 0.8024, 0.0625, 0.832, 0.0625, 0.8438, 0.0625, 0.8125, 0.0625, 0.7726, 0.0625, 0.8024, 0.0625, 0.8125, 0.0625, 0.7812, 0.0625, 0.7427, 0.0625, 0.7726, 0.0625, 0.7812, 0.0625, 0.75, 0.0625, 0.7126, 0.0625, 0.7427, 0.0625, 0.75, 0.0625, 0.7188, 0.0625, 0.7427, 0.0625, 0.7126, 0.0625, 0.6824, 0.0625, 0.6521, 0.0625, 0.6218, 0.0625, 0.5915, 0.0625, 0.5612, 0.0625, 0.5308, 0.0625, 0.5004, 0.0625, 0.4701, 0.0625, 0.4397, 0.0625, 0.4094, 0.0625, 0.3791, 0.0625, 0.3489, 0.0625, 0.3187, 0.0625, 0.2886, 0.0625, 0.2586, 0.0625, 0.2288, 0.0625, 0.1992, 0.0625, 0.17, 0.0625, 0.1413, 0.0625, 0.1139, 0.0625, 0.09012, 0.0625, 0.1467, 0.0625, 0.8846, 0.0625, 0.9411, 0.0625, 0.9174, 0.0625, 0.8899, 0.0625, 0.8613, 0.0625, 0.832, 0.0625, 0.8024, 0.0625, 0.7726, 0.0625, 0.5004, 0.0625, 0.4701, 0.0625, 0.4701, 0.0625, 0.5004, 0.0625, 0.09012, 0.0625, 0.1467, 0.0625, 0.1467, 0.0625, 0.09012, 0.0625, 0.4701, 0.0625, 0.4397, 0.0625, 0.4397, 0.0625, 0.4701, 0.0625, 0.1467, 0.0625, 0.8846, 0.0625, 0.8846, 0.0625, 0.1467, 0.0625, 0.4397, 0.0625, 0.4094, 0.0625, 0.4094, 0.0625, 0.4397, 0.0625, 0.8846, 0.0625, 0.9411, 0.0625, 0.9411, 0.0625, 0.8846, 0.0625, 0.4094, 0.0625, 0.3791, 0.0625, 0.3791, 0.0625, 0.4094, 0.0625, 0.9411, 0.0625, 0.9174, 0.0625, 0.9174, 0.0625, 0.9411, 0.0625, 0.3791, 0.0625, 0.3489, 0.0625, 0.3489, 0.0625, 0.3791, 0.0625, 0.9174, 0.0625, 0.8899, 0.0625, 0.8899, 0.0625, 0.9174, 0.0625, 0.3489, 0.0625, 0.3187, 0.0625, 0.3187, 0.0625, 0.3489, 0.0625, 0.8899, 0.0625, 0.8613, 0.0625, 0.8613, 0.0625, 0.8899, 0.0625, 0.3187, 0.0625, 0.2886, 0.0625, 0.2886, 0.0625, 0.3187, 0.0625, 0.7126, 0.0625, 0.6824, 0.0625, 0.6824, 0.0625, 0.7126, 0.0625, 0.8613, 0.0625, 0.832, 0.0625, 0.832, 0.0625, 0.8613, 0.0625, 0.2886, 0.0625, 0.2586, 0.0625, 0.2586, 0.0625, 0.2886, 0.0625, 0.6824, 0.0625, 0.6521, 0.0625, 0.6521, 0.0625, 0.6824, 0.0625, 0.832, 0.0625, 0.8024, 0.0625, 0.8024, 0.0625, 0.832, 0.0625, 0.2586, 0.0625, 0.2288, 0.0625, 0.2288, 0.0625, 0.2586, 0.0625, 0.6521, 0.0625, 0.6218, 0.0625, 0.6218, 0.0625, 0.6521, 0.0625, 0.8024, 0.0625, 0.7726, 0.0625, 0.7726, 0.0625, 0.8024, 0.0625, 0.2288, 0.0625, 0.1992, 0.0625, 0.1992, 0.0625, 0.2288, 0.0625, 0.6218, 0.0625, 0.5915, 0.0625, 0.5915, 0.0625, 0.6218, 0.0625, 0.7726, 0.0625, 0.7427, 0.0625, 0.7427, 0.0625, 0.7726, 0.0625, 0.1992, 0.0625, 0.17, 0.0625, 0.17, 0.0625, 0.1992, 0.0625, 0.5915, 0.0625, 0.5612, 0.0625, 0.5612, 0.0625, 0.5915, 0.0625, 0.7427, 0.0625, 0.7126, 0.0625, 0.7126, 0.0625, 0.7427, 0.0625, 0.17, 0.0625, 0.1413, 0.0625, 0.1413, 0.0625, 0.17, 0.0625, 0.5612, 0.0625, 0.5308, 0.0625, 0.5308, 0.0625, 0.5612, 0.0625, 0.1413, 0.0625, 0.1139, 0.0625, 0.1139, 0.0625, 0.1413, 0.0625, 0.5308, 0.0625, 0.5004, 0.0625, 0.5004, 0.0625, 0.5308, 0.0625])
me_sphere_002.materials.append(mat_material_004)
me_sphere_002.materials.append(mat_material_007)
me_sphere_002.use_remesh_fix_poles = True
me_sphere_002.use_remesh_preserve_attributes = False
me_sphere_002.update()
me_cylinder_023 = bpy.data.meshes.new('Cylinder.023')
me_cylinder_023.from_pydata([(0.0, 1.0, -1.0), (0.0, 1.0, 1.0), (0.1951, 0.9808, -1.0), (0.1951, 0.9808, 1.0), (0.3827, 0.9239, -1.0), (0.3827, 0.9239, 1.0), (0.5556, 0.8315, -1.0), (0.5556, 0.8315, 1.0), (0.7071, 0.7071, -1.0), (0.7071, 0.7071, 1.0), (0.8315, 0.5556, -1.0), (0.8315, 0.5556, 1.0), (0.9239, 0.3827, -1.0), (0.9239, 0.3827, 1.0), (0.9808, 0.1951, -1.0), (0.9808, 0.1951, 1.0), (1.0, -4.371e-08, -1.0), (1.0, -4.371e-08, 1.0), (0.9808, -0.1951, -1.0), (0.9808, -0.1951, 1.0), (0.9239, -0.3827, -1.0), (0.9239, -0.3827, 1.0), (0.8315, -0.5556, -1.0), (0.8315, -0.5556, 1.0), (0.7071, -0.7071, -1.0), (0.7071, -0.7071, 1.0), (0.5556, -0.8315, -1.0), (0.5556, -0.8315, 1.0), (0.3827, -0.9239, -1.0), (0.3827, -0.9239, 1.0), (0.1951, -0.9808, -1.0), (0.1951, -0.9808, 1.0), (-8.742e-08, -1.0, -1.0), (-8.742e-08, -1.0, 1.0), (-0.1951, -0.9808, -1.0), (-0.1951, -0.9808, 1.0), (-0.3827, -0.9239, -1.0), (-0.3827, -0.9239, 1.0), (-0.5556, -0.8315, -1.0), (-0.5556, -0.8315, 1.0), (-0.7071, -0.7071, -1.0), (-0.7071, -0.7071, 1.0), (-0.8315, -0.5556, -1.0), (-0.8315, -0.5556, 1.0), (-0.9239, -0.3827, -1.0), (-0.9239, -0.3827, 1.0), (-0.9808, -0.1951, -1.0), (-0.9808, -0.1951, 1.0), (-1.0, 1.192e-08, -1.0), (-1.0, 1.192e-08, 1.0), (-0.9808, 0.1951, -1.0), (-0.9808, 0.1951, 1.0), (-0.9239, 0.3827, -1.0), (-0.9239, 0.3827, 1.0), (-0.8315, 0.5556, -1.0), (-0.8315, 0.5556, 1.0), (-0.7071, 0.7071, -1.0), (-0.7071, 0.7071, 1.0), (-0.5556, 0.8315, -1.0), (-0.5556, 0.8315, 1.0), (-0.3827, 0.9239, -1.0), (-0.3827, 0.9239, 1.0), (-0.1951, 0.9808, -1.0), (-0.1951, 0.9808, 1.0)], [], [(0, 1, 3, 2), (2, 3, 5, 4), (4, 5, 7, 6), (6, 7, 9, 8), (8, 9, 11, 10), (10, 11, 13, 12), (12, 13, 15, 14), (14, 15, 17, 16), (16, 17, 19, 18), (18, 19, 21, 20), (20, 21, 23, 22), (22, 23, 25, 24), (24, 25, 27, 26), (26, 27, 29, 28), (28, 29, 31, 30), (30, 31, 33, 32), (32, 33, 35, 34), (34, 35, 37, 36), (36, 37, 39, 38), (38, 39, 41, 40), (40, 41, 43, 42), (42, 43, 45, 44), (44, 45, 47, 46), (46, 47, 49, 48), (48, 49, 51, 50), (50, 51, 53, 52), (52, 53, 55, 54), (54, 55, 57, 56), (56, 57, 59, 58), (58, 59, 61, 60), (3, 1, 63, 61, 59, 57, 55, 53, 51, 49, 47, 45, 43, 41, 39, 37, 35, 33, 31, 29, 27, 25, 23, 21, 19, 17, 15, 13, 11, 9, 7, 5), (60, 61, 63, 62), (62, 63, 1, 0), (0, 2, 4, 6, 8, 10, 12, 14, 16, 18, 20, 22, 24, 26, 28, 30, 32, 34, 36, 38, 40, 42, 44, 46, 48, 50, 52, 54, 56, 58, 60, 62)])
_uv = me_cylinder_023.uv_layers.new(name='UVMap')
_uv.uv.foreach_set('vector', [1.0, 0.5, 1.0, 1.0, 0.9688, 1.0, 0.9688, 0.5, 0.9688, 0.5, 0.9688, 1.0, 0.9375, 1.0, 0.9375, 0.5, 0.9375, 0.5, 0.9375, 1.0, 0.9062, 1.0, 0.9062, 0.5, 0.9062, 0.5, 0.9062, 1.0, 0.875, 1.0, 0.875, 0.5, 0.875, 0.5, 0.875, 1.0, 0.8438, 1.0, 0.8438, 0.5, 0.8438, 0.5, 0.8438, 1.0, 0.8125, 1.0, 0.8125, 0.5, 0.8125, 0.5, 0.8125, 1.0, 0.7812, 1.0, 0.7812, 0.5, 0.7812, 0.5, 0.7812, 1.0, 0.75, 1.0, 0.75, 0.5, 0.75, 0.5, 0.75, 1.0, 0.7188, 1.0, 0.7188, 0.5, 0.7188, 0.5, 0.7188, 1.0, 0.6875, 1.0, 0.6875, 0.5, 0.6875, 0.5, 0.6875, 1.0, 0.6562, 1.0, 0.6562, 0.5, 0.6562, 0.5, 0.6562, 1.0, 0.625, 1.0, 0.625, 0.5, 0.625, 0.5, 0.625, 1.0, 0.5938, 1.0, 0.5938, 0.5, 0.5938, 0.5, 0.5938, 1.0, 0.5625, 1.0, 0.5625, 0.5, 0.5625, 0.5, 0.5625, 1.0, 0.5312, 1.0, 0.5312, 0.5, 0.5312, 0.5, 0.5312, 1.0, 0.5, 1.0, 0.5, 0.5, 0.5, 0.5, 0.5, 1.0, 0.4688, 1.0, 0.4688, 0.5, 0.4688, 0.5, 0.4688, 1.0, 0.4375, 1.0, 0.4375, 0.5, 0.4375, 0.5, 0.4375, 1.0, 0.4062, 1.0, 0.4062, 0.5, 0.4062, 0.5, 0.4062, 1.0, 0.375, 1.0, 0.375, 0.5, 0.375, 0.5, 0.375, 1.0, 0.3438, 1.0, 0.3438, 0.5, 0.3438, 0.5, 0.3438, 1.0, 0.3125, 1.0, 0.3125, 0.5, 0.3125, 0.5, 0.3125, 1.0, 0.2812, 1.0, 0.2812, 0.5, 0.2812, 0.5, 0.2812, 1.0, 0.25, 1.0, 0.25, 0.5, 0.25, 0.5, 0.25, 1.0, 0.2188, 1.0, 0.2188, 0.5, 0.2188, 0.5, 0.2188, 1.0, 0.1875, 1.0, 0.1875, 0.5, 0.1875, 0.5, 0.1875, 1.0, 0.1562, 1.0, 0.1562, 0.5, 0.1562, 0.5, 0.1562, 1.0, 0.125, 1.0, 0.125, 0.5, 0.125, 0.5, 0.125, 1.0, 0.09375, 1.0, 0.09375, 0.5, 0.09375, 0.5, 0.09375, 1.0, 0.0625, 1.0, 0.0625, 0.5, 0.2968, 0.4854, 0.25, 0.49, 0.2032, 0.4854, 0.1582, 0.4717, 0.1167, 0.4496, 0.08029, 0.4197, 0.05045, 0.3833, 0.02827, 0.3418, 0.01461, 0.2968, 0.01, 0.25, 0.01461, 0.2032, 0.02827, 0.1582, 0.05045, 0.1167, 0.08029, 0.08029, 0.1167, 0.05045, 0.1582, 0.02827, 0.2032, 0.01461, 0.25, 0.01, 0.2968, 0.01461, 0.3418, 0.02827, 0.3833, 0.05045, 0.4197, 0.08029, 0.4496, 0.1167, 0.4717, 0.1582, 0.4854, 0.2032, 0.49, 0.25, 0.4854, 0.2968, 0.4717, 0.3418, 0.4496, 0.3833, 0.4197, 0.4197, 0.3833, 0.4496, 0.3418, 0.4717, 0.0625, 0.5, 0.0625, 1.0, 0.03125, 1.0, 0.03125, 0.5, 0.03125, 0.5, 0.03125, 1.0, 0.0, 1.0, 0.0, 0.5, 0.75, 0.49, 0.7968, 0.4854, 0.8418, 0.4717, 0.8833, 0.4496, 0.9197, 0.4197, 0.9496, 0.3833, 0.9717, 0.3418, 0.9854, 0.2968, 0.99, 0.25, 0.9854, 0.2032, 0.9717, 0.1582, 0.9496, 0.1167, 0.9197, 0.08029, 0.8833, 0.05045, 0.8418, 0.02827, 0.7968, 0.01461, 0.75, 0.01, 0.7032, 0.01461, 0.6582, 0.02827, 0.6167, 0.05045, 0.5803, 0.08029, 0.5504, 0.1167, 0.5283, 0.1582, 0.5146, 0.2032, 0.51, 0.25, 0.5146, 0.2968, 0.5283, 0.3418, 0.5504, 0.3833, 0.5803, 0.4197, 0.6167, 0.4496, 0.6582, 0.4717, 0.7032, 0.4854])
me_cylinder_023.materials.append(mat_material_012)
me_cylinder_023.use_remesh_fix_poles = True
me_cylinder_023.use_remesh_preserve_attributes = False
me_cylinder_023.update()

# ---- curves / text
cu_beziercurve = bpy.data.curves.new('BezierCurve', 'CURVE')
cu_beziercurve.dimensions = '3D'
_sp = cu_beziercurve.splines.new('BEZIER'); _sp.bezier_points.add(1)
_sp.bezier_points.foreach_set('co', [-0.56, -0.5161, -0.1249, 0.1868, 0.138, -0.1555])
_sp.bezier_points.foreach_set('handle_left', [-0.1137, -1.122, -0.1249, 1.802, -1.078, 0.01036])
_sp.bezier_points.foreach_set('handle_right', [-0.9422, 0.003, -0.1249, -0.8633, 0.9285, -0.2633])
for _p, _l, _r in zip(_sp.bezier_points, ['ALIGNED', 'ALIGNED'], ['ALIGNED', 'ALIGNED']): _p.handle_left_type = _l; _p.handle_right_type = _r
_sp.order_u = 0
_sp.order_v = 0
cu_beziercurve.materials.append(mat_material_005)
cu_beziercurve.use_path = True
cu_beziercurve.bevel_resolution = 3
cu_beziercurve.offset = 0.05
cu_beziercurve.bevel_depth = 0.04
cu_beziercurve.fill_mode = 'FULL'
cu_beziercurve_001 = bpy.data.curves.new('BezierCurve.001', 'CURVE')
cu_beziercurve_001.dimensions = '3D'
_sp = cu_beziercurve_001.splines.new('BEZIER'); _sp.bezier_points.add(1)
_sp.bezier_points.foreach_set('co', [-0.1715, -0.2991, -0.15, 0.6004, 0.5219, -0.1302])
_sp.bezier_points.foreach_set('handle_left', [1.398, -0.5892, -0.4681, -0.158, 1.64, -0.122])
_sp.bezier_points.foreach_set('handle_right', [-1.187, -0.1115, 0.05576, 1.34, -0.5696, -0.1381])
for _p, _l, _r in zip(_sp.bezier_points, ['ALIGNED', 'ALIGNED'], ['ALIGNED', 'ALIGNED']): _p.handle_left_type = _l; _p.handle_right_type = _r
_sp.order_u = 0
_sp.order_v = 0
cu_beziercurve_001.materials.append(mat_material_006)
cu_beziercurve_001.use_path = True
cu_beziercurve_001.bevel_resolution = 3
cu_beziercurve_001.offset = 0.05
cu_beziercurve_001.bevel_depth = 0.04
cu_beziercurve_001.fill_mode = 'FULL'
cu_beziercurve_002 = bpy.data.curves.new('BezierCurve.002', 'CURVE')
cu_beziercurve_002.dimensions = '3D'
_sp = cu_beziercurve_002.splines.new('BEZIER'); _sp.bezier_points.add(1)
_sp.bezier_points.foreach_set('co', [-0.1601, -0.3278, 0.03665, 0.5884, 0.0877, -0.02914])
_sp.bezier_points.foreach_set('handle_left', [1.46, -0.583, 0.09201, -0.1766, 1.197, -0.13])
_sp.bezier_points.foreach_set('handle_right', [-1.184, -0.1666, 0.001674, 1.335, -0.9947, 0.06933])
for _p, _l, _r in zip(_sp.bezier_points, ['ALIGNED', 'ALIGNED'], ['ALIGNED', 'ALIGNED']): _p.handle_left_type = _l; _p.handle_right_type = _r
_sp.order_u = 0
_sp.order_v = 0
cu_beziercurve_002.materials.append(mat_material_009)
cu_beziercurve_002.use_path = True
cu_beziercurve_002.bevel_resolution = 3
cu_beziercurve_002.offset = 0.05
cu_beziercurve_002.bevel_depth = 0.04
cu_beziercurve_002.fill_mode = 'FULL'
cu_beziercurve_003 = bpy.data.curves.new('BezierCurve.003', 'CURVE')
cu_beziercurve_003.dimensions = '3D'
_sp = cu_beziercurve_003.splines.new('BEZIER'); _sp.bezier_points.add(1)
_sp.bezier_points.foreach_set('co', [-0.1642, -0.3106, 0.09753, 0.585, 0.102, 0.02117])
_sp.bezier_points.foreach_set('handle_left', [1.447, -0.6077, -0.00702, -0.1657, 1.151, -0.2912])
_sp.bezier_points.foreach_set('handle_right', [-1.195, -0.1205, 0.1644, 1.331, -0.9403, 0.3315])
for _p, _l, _r in zip(_sp.bezier_points, ['ALIGNED', 'ALIGNED'], ['ALIGNED', 'ALIGNED']): _p.handle_left_type = _l; _p.handle_right_type = _r
_sp.order_u = 0
_sp.order_v = 0
cu_beziercurve_003.materials.append(mat_material_008)
cu_beziercurve_003.use_path = True
cu_beziercurve_003.bevel_resolution = 3
cu_beziercurve_003.offset = 0.05
cu_beziercurve_003.bevel_depth = 0.04
cu_beziercurve_003.fill_mode = 'FULL'
cu_beziercurve_004 = bpy.data.curves.new('BezierCurve.004', 'CURVE')
cu_beziercurve_004.dimensions = '3D'
_sp = cu_beziercurve_004.splines.new('BEZIER'); _sp.bezier_points.add(1)
_sp.bezier_points.foreach_set('co', [-0.5005, 0.1281, -0.08055, 0.3166, -0.183, 0.1091])
_sp.bezier_points.foreach_set('handle_left', [1.11, -0.169, -0.1851, -0.2808, 0.9649, -0.1861])
_sp.bezier_points.foreach_set('handle_right', [-1.531, 0.3182, -0.01366, 0.919, -1.34, 0.4068])
for _p, _l, _r in zip(_sp.bezier_points, ['ALIGNED', 'ALIGNED'], ['ALIGNED', 'ALIGNED']): _p.handle_left_type = _l; _p.handle_right_type = _r
_sp.order_u = 0
_sp.order_v = 0
cu_beziercurve_004.materials.append(mat_material_010)
cu_beziercurve_004.use_path = True
cu_beziercurve_004.bevel_resolution = 3
cu_beziercurve_004.offset = 0.05
cu_beziercurve_004.bevel_depth = 0.04
cu_beziercurve_004.fill_mode = 'FULL'
cu_beziercurve_005 = bpy.data.curves.new('BezierCurve.005', 'CURVE')
cu_beziercurve_005.dimensions = '3D'
_sp = cu_beziercurve_005.splines.new('BEZIER'); _sp.bezier_points.add(1)
_sp.bezier_points.foreach_set('co', [-0.2924, -0.542, 0.1745, 0.5822, 0.1075, 0.03334])
_sp.bezier_points.foreach_set('handle_left', [1.443, -0.3503, -0.3999, -0.1435, 1.095, -0.4768])
_sp.bezier_points.foreach_set('handle_right', [-0.975, -0.6175, 0.4005, 1.286, -0.8502, 0.5282])
for _p, _l, _r in zip(_sp.bezier_points, ['ALIGNED', 'ALIGNED'], ['ALIGNED', 'ALIGNED']): _p.handle_left_type = _l; _p.handle_right_type = _r
_sp.order_u = 0
_sp.order_v = 0
cu_beziercurve_005.materials.append(mat_material_011)
cu_beziercurve_005.use_path = True
cu_beziercurve_005.bevel_resolution = 3
cu_beziercurve_005.offset = 0.05
cu_beziercurve_005.bevel_depth = 0.04
cu_beziercurve_005.fill_mode = 'FULL'

# ---- objects
ob_sphere = bpy.data.objects.new('Sphere', me_sphere_002)
ob_beziercurve = bpy.data.objects.new('BezierCurve', cu_beziercurve)
ob_beziercurve_001 = bpy.data.objects.new('BezierCurve.001', cu_beziercurve_001)
ob_beziercurve_002 = bpy.data.objects.new('BezierCurve.002', cu_beziercurve_002)
ob_beziercurve_003 = bpy.data.objects.new('BezierCurve.003', cu_beziercurve_003)
ob_beziercurve_004 = bpy.data.objects.new('BezierCurve.004', cu_beziercurve_004)
ob_beziercurve_005 = bpy.data.objects.new('BezierCurve.005', cu_beziercurve_005)
ob_cylinder = bpy.data.objects.new('Cylinder', me_cylinder_023)

# ---- transforms, parenting, visibility, modifiers, constraints
ob_sphere.location = (0.05614, -0.01373, -0.05689)
ob_beziercurve.location = (0.0, 0.0, 0.0)
ob_beziercurve_001.location = (0.0, -0.1882, 0.0)
ob_beziercurve_002.location = (0.1422, -0.1882, -0.1294)
ob_beziercurve_002.rotation_euler = (9.513, 0.06093, -28.21)
ob_beziercurve_003.location = (0.1422, 0.04648, -0.1294)
ob_beziercurve_003.rotation_euler = (12.84, 0.06492, -23.41)
ob_beziercurve_004.location = (0.1422, 0.2113, -0.1294)
ob_beziercurve_004.rotation_euler = (12.86, 0.1223, -24.18)
ob_beziercurve_005.location = (0.1422, 0.3523, -0.1294)
ob_beziercurve_005.rotation_euler = (13.0, 0.2032, -23.07)
ob_cylinder.location = (0.0, -0.7189, 0.0)
ob_cylinder.rotation_euler = (-0.5622, 0.2003, -0.4571)
ob_cylinder.scale = (0.3214, 0.2186, -0.004219)

# ---- collection membership
col_collection.objects.link(ob_sphere)
col_collection.objects.link(ob_beziercurve)
col_collection.objects.link(ob_beziercurve_001)
col_collection.objects.link(ob_beziercurve_002)
col_collection.objects.link(ob_beziercurve_003)
col_collection.objects.link(ob_beziercurve_004)
col_collection.objects.link(ob_beziercurve_005)
col_collection.objects.link(ob_cylinder)

# ---- scene / render settings (as saved in the file)
scene.frame_start = 1; scene.frame_end = 250; scene.frame_set(0)
scene.render.engine = 'BLENDER_EEVEE_NEXT'
scene.cycles.sampling_pattern = 'TABULATED_SOBOL'
scene.cycles.use_light_tree = False
scene.view_settings.view_transform = 'Filmic'
bpy.context.view_layer.update()

# ---- added for rendering (the .blend has no active camera and no usable light): camera, sun
cam_auto = bpy.data.cameras.new('AutoCamera')
cam_auto.lens = 50.0
cam_auto.sensor_width = 36.0
cam_auto.clip_end = 1000.0
ob_auto_camera = bpy.data.objects.new('AutoCamera', cam_auto)
scene.collection.objects.link(ob_auto_camera)
ob_auto_camera.location = (6.90353, -7.62335, 5.19255)
ob_auto_camera.rotation_euler = (1.09748, -7.21219e-08, 0.694738)
scene.camera = ob_auto_camera
light_auto_sun = bpy.data.lights.new('AutoSun', 'SUN')
light_auto_sun.energy = 3.0
light_auto_sun.angle = 0.0523599
ob_auto_sun = bpy.data.objects.new('AutoSun', light_auto_sun)
scene.collection.objects.link(ob_auto_sun)
ob_auto_sun.rotation_euler = (0.872665, 0.174533, 0.523599)
bpy.context.view_layer.update()
